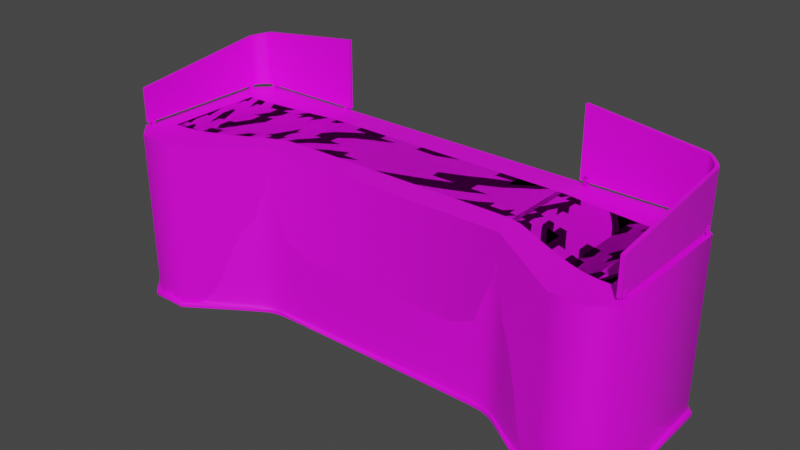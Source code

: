 # Source: desk.blend  (saved by Blender 4.0.36; exported with 4.5.12 LTS)
import bpy
from mathutils import Matrix  # noqa: F401  (used for matrix-valued properties, if any)

bpy.ops.wm.read_factory_settings(use_empty=True)
scene = bpy.context.scene
scene.name = 'Scene'

# ---- collections
col_low = bpy.data.collections.new('LOW'); scene.collection.children.link(col_low)
col_high = bpy.data.collections.new('HIGH'); scene.collection.children.link(col_high)

# ---- images (referenced by path relative to the original .blend; pixels are not part of the script)
import os
ASSET_DIR = os.environ.get("B2B_ASSET_DIR", "")  # directory of the original .blend (textures are referenced by path, not embedded)
HERE = os.path.dirname(os.path.abspath(__file__))  # packed textures are extracted next to this script under _unpacked/

def load_image(name, relpath, width, height, colorspace="sRGB"):
    """Load a texture the original file referenced (path relative to the .blend, or extracted next to this script)."""
    p = next((c for c in (os.path.join(HERE, relpath), os.path.join(ASSET_DIR, relpath)) if relpath and os.path.exists(c)), "")
    if p:
        img = bpy.data.images.load(p, check_existing=True)
        img.name = name
    else:  # same state as the original file: an image datablock whose file is absent (Cycles renders it pink)
        img = bpy.data.images.new(name, width, height)
        img.source = "FILE"
        img.filepath = "//" + (relpath or name)
    img.colorspace_settings.name = colorspace
    return img
img_untitled = load_image('Untitled', '', 1024, 1024, 'sRGB')
img_untitled_002 = load_image('Untitled.002', '', 1024, 1024, 'sRGB')
img_untitled_005 = load_image('Untitled.005', '', 1024, 1024, 'sRGB')

# ---- materials (node trees are filled in below, after node groups)
mat_material = bpy.data.materials.new('Material')
mat_material.alpha_threshold = 0.0
mat_material.use_transparent_shadow = False
mat_material.roughness = 0.5
mat_material.line_color = (0.0, 0.0, 0.0, 1.0)
mat_material_002 = bpy.data.materials.new('Material.002')
mat_material_002.alpha_threshold = 0.0
mat_material_002.use_transparent_shadow = False
mat_material_002.roughness = 0.5
mat_material_002.line_color = (0.0, 0.0, 0.0, 1.0)
mat_material_005 = bpy.data.materials.new('Material.005')
mat_material_005.alpha_threshold = 0.0
mat_material_005.use_transparent_shadow = False
mat_material_005.roughness = 0.5
mat_material_005.line_color = (0.0, 0.0, 0.0, 1.0)

# ---- material node trees
mat_material.use_nodes = True; mat_material.node_tree.nodes.clear()
_N = mat_material.node_tree.nodes; _L = mat_material.node_tree.links
n0 = _N.new('ShaderNodeOutputMaterial'); n0.name = 'Material Output'; n0.location = (300, 300)
n1 = _N.new('ShaderNodeBsdfPrincipled'); n1.name = 'Principled BSDF'; n1.location = (10, 300)
n1.distribution = 'GGX'
n1.subsurface_method = 'RANDOM_WALK_SKIN'
n1.inputs[3].default_value = 1.45
n1.inputs[27].default_value = (0.0, 0.0, 0.0, 1.0)
n1.inputs[28].default_value = 1.0
n2 = _N.new('ShaderNodeTexImage'); n2.name = 'Image Texture'; n2.location = (-303, 180)
n2.image = img_untitled
_L.new(n1.outputs[0], n0.inputs[0])
_L.new(n2.outputs[0], n1.inputs[0])
n0.is_active_output = True
mat_material_002.use_nodes = True; mat_material_002.node_tree.nodes.clear()
_N = mat_material_002.node_tree.nodes; _L = mat_material_002.node_tree.links
n0 = _N.new('ShaderNodeOutputMaterial'); n0.name = 'Material Output'; n0.location = (300, 300)
n1 = _N.new('ShaderNodeBsdfPrincipled'); n1.name = 'Principled BSDF'; n1.location = (10, 300)
n1.distribution = 'GGX'
n1.subsurface_method = 'RANDOM_WALK_SKIN'
n1.inputs[3].default_value = 1.45
n1.inputs[27].default_value = (0.0, 0.0, 0.0, 1.0)
n1.inputs[28].default_value = 1.0
n2 = _N.new('ShaderNodeTexImage'); n2.name = 'Image Texture'; n2.location = (-303, 180)
n2.image = img_untitled_002
_L.new(n1.outputs[0], n0.inputs[0])
_L.new(n2.outputs[0], n1.inputs[0])
n0.is_active_output = True
mat_material_005.use_nodes = True; mat_material_005.node_tree.nodes.clear()
_N = mat_material_005.node_tree.nodes; _L = mat_material_005.node_tree.links
n0 = _N.new('ShaderNodeOutputMaterial'); n0.name = 'Material Output'; n0.location = (300, 300)
n1 = _N.new('ShaderNodeBsdfPrincipled'); n1.name = 'Principled BSDF'; n1.location = (10, 300)
n1.distribution = 'GGX'
n1.subsurface_method = 'RANDOM_WALK_SKIN'
n1.inputs[3].default_value = 1.45
n1.inputs[27].default_value = (0.0, 0.0, 0.0, 1.0)
n1.inputs[28].default_value = 1.0
n2 = _N.new('ShaderNodeTexImage'); n2.name = 'Image Texture'; n2.location = (-303, 180)
n2.image = img_untitled_005
_L.new(n1.outputs[0], n0.inputs[0])
_L.new(n2.outputs[0], n1.inputs[0])
n0.is_active_output = True

# ---- world
world_world = bpy.data.worlds.new('World'); scene.world = world_world
world_world.use_nodes = True; world_world.node_tree.nodes.clear()
_N = world_world.node_tree.nodes; _L = world_world.node_tree.links
n0 = _N.new('ShaderNodeOutputWorld'); n0.name = 'World Output'; n0.location = (300, 300)
n1 = _N.new('ShaderNodeBackground'); n1.name = 'Background'; n1.location = (10, 300)
n1.inputs[0].default_value = (0.05088, 0.05088, 0.05088, 1.0)
_L.new(n1.outputs[0], n0.inputs[0])
n0.is_active_output = True
world_world.color = (0.05088, 0.05088, 0.05088)
world_world.use_sun_shadow = False
world_world.sun_shadow_jitter_overblur = 0.0

# ---- meshes
me_cube = bpy.data.meshes.new('Cube')
me_cube.from_pydata([(-0.75, -0.2, 0.5), (-0.75, 0.5, 0.5), (-0.75, 0.4142, 0.5), (-1.395, -0.5, 0.5), (-1.395, 0.5, 0.5), (-1.395, 0.4001, 0.5), (-0.75, -0.1247, 0.5), (-1.5, -0.4028, 0.5), (-1.395, -0.4028, 0.5), (-1.2, 0.5, 0.5), (-1.2, 0.4001, 0.5), (-1.2, -0.5, 0.5), (-1.2, -0.4028, 0.5), (-0.75, 0.5, -0.475), (-0.75, -0.2, -0.475), (-1.5, 0.4001, -0.475), (-1.395, -0.5, -0.475), (-1.395, 0.5, -0.475), (-1.5, -0.4028, -0.475), (-1.2, -0.5, -0.475), (-1.2, 0.5, -0.475), (-1.523, -0.4043, -0.5), (-1.402, 0.5192, -0.5), (-0.75, 0.5212, -0.5), (-0.7384, -0.2183, -0.5), (-0.75, 0.5212, -0.475), (-0.7384, -0.2183, -0.475), (-1.523, 0.4016, -0.5), (-1.523, 0.4016, -0.475), (-1.2, 0.5212, -0.5), (-1.41, -0.5192, -0.5), (-1.41, -0.5192, -0.475), (-1.402, 0.5192, -0.475), (-1.523, -0.4043, -0.475), (-1.191, -0.5188, -0.5), (-1.191, -0.5188, -0.475), (-1.2, 0.5212, -0.475), (-1.5, 0.4001, 0.5), (0.75, -0.2, 0.5), (0.75, 0.5, 0.5), (0.75, 0.4142, 0.5), (1.395, -0.5, 0.5), (1.395, 0.5, 0.5), (1.395, 0.4001, 0.5), (0.75, -0.1247, 0.5), (1.5, -0.4028, 0.5), (1.395, -0.4028, 0.5), (1.2, 0.5, 0.5), (1.2, 0.4001, 0.5), (1.2, -0.5, 0.5), (1.2, -0.4028, 0.5), (0.75, 0.5, -0.475), (0.75, -0.2, -0.475), (1.5, 0.4001, -0.475), (1.395, -0.5, -0.475), (1.395, 0.5, -0.475), (1.5, -0.4028, -0.475), (1.2, -0.5, -0.475), (1.2, 0.5, -0.475), (1.523, -0.4043, -0.5), (1.402, 0.5192, -0.5), (0.75, 0.5212, -0.5), (0.7384, -0.2183, -0.5), (0.75, 0.5212, -0.475), (0.7384, -0.2183, -0.475), (1.523, 0.4016, -0.5), (1.523, 0.4016, -0.475), (1.2, 0.5212, -0.5), (1.41, -0.5192, -0.5), (1.41, -0.5192, -0.475), (1.402, 0.5192, -0.475), (1.523, -0.4043, -0.475), (1.191, -0.5188, -0.5), (1.191, -0.5188, -0.475), (1.2, 0.5212, -0.475), (1.5, 0.4001, 0.5)], [], [(8, 7, 3), (36, 25, 23, 29), (4, 17, 15, 37), (6, 12, 11, 0), (37, 15, 18, 7), (20, 9, 1, 13), (27, 28, 32, 22), (14, 19, 35, 26), (4, 37, 5), (2, 10, 12, 6), (1, 9, 10, 2), (9, 4, 5, 10), (3, 16, 19, 11), (12, 8, 3, 11), (9, 20, 17, 4), (7, 8, 5, 37), (15, 28, 33, 18), (16, 18, 33, 31), (20, 13, 25, 36), (51, 63, 25, 13), (30, 31, 33, 21), (5, 8, 12, 10), (0, 11, 19, 14), (24, 26, 35, 34), (22, 32, 36, 29), (7, 18, 16, 3), (21, 33, 28, 27), (15, 17, 32, 28), (34, 35, 31, 30), (26, 64, 52, 14), (6, 44, 40, 2), (17, 20, 36, 32), (25, 63, 61, 23), (19, 16, 31, 35), (2, 40, 39, 1), (38, 0, 14, 52), (0, 38, 44, 6), (46, 41, 45), (74, 67, 61, 63), (42, 75, 53, 55), (44, 38, 49, 50), (75, 45, 56, 53), (58, 51, 39, 47), (65, 60, 70, 66), (52, 64, 73, 57), (42, 43, 75), (40, 44, 50, 48), (39, 40, 48, 47), (47, 48, 43, 42), (41, 49, 57, 54), (50, 49, 41, 46), (47, 42, 55, 58), (45, 75, 43, 46), (53, 56, 71, 66), (54, 69, 71, 56), (58, 74, 63, 51), (68, 59, 71, 69), (43, 48, 50, 46), (38, 52, 57, 49), (62, 72, 73, 64), (60, 67, 74, 70), (45, 41, 54, 56), (59, 65, 66, 71), (53, 66, 70, 55), (72, 68, 69, 73), (55, 70, 74, 58), (57, 73, 69, 54), (1, 39, 51, 13), (24, 62, 64, 26)])
me_cube.polygons.foreach_set('use_smooth', [True] * 69)
_k = set([(0, 11), (0, 38), (1, 9), (1, 39), (3, 7), (3, 11), (4, 9), (4, 37), (7, 37), (13, 20), (13, 51), (14, 19), (14, 52), (15, 17), (15, 18), (16, 18), (16, 19), (17, 20), (21, 27), (21, 30), (22, 27), (22, 29), (23, 29), (23, 61), (24, 34), (24, 62), (30, 34), (38, 49), (39, 47), (41, 45), (41, 49), (42, 47), (42, 75), (45, 75), (51, 58), (52, 57), (53, 55), (53, 56), (54, 56), (54, 57), (55, 58), (59, 65), (59, 68), (60, 65), (60, 67), (61, 67), (62, 72), (68, 72)])
me_cube.attributes.new('sharp_edge', 'BOOLEAN', 'EDGE').data.foreach_set('value', [ (min(e.vertices), max(e.vertices)) in _k for e in me_cube.edges])
_uv = me_cube.uv_layers.new(name='UVMap')
_uv.uv.foreach_set('vector', [0.3143, 0.3606, 0.3143, 0.3734, 0.3025, 0.3606, 0.007685, 0.5562, 0.007685, 0.5014, 0.01073, 0.5014, 0.01073, 0.5562, 0.0261, 0.5704, 0.1449, 0.5704, 0.1449, 0.5881, 0.0261, 0.5881, 0.3482, 0.2819, 0.3143, 0.3368, 0.3025, 0.3368, 0.3391, 0.2819, 0.0261, 0.5881, 0.1449, 0.5881, 0.1449, 0.686, 0.0261, 0.686, 0.1449, 0.5466, 0.0261, 0.5466, 0.0261, 0.4918, 0.1449, 0.4918, 0.01073, 0.6015, 0.007685, 0.6015, 0.007685, 0.5809, 0.01073, 0.5809, 0.1992, 0.2848, 0.1627, 0.3396, 0.1604, 0.3385, 0.197, 0.2834, 0.4244, 0.3606, 0.4122, 0.3734, 0.4122, 0.3606, 0.4139, 0.2819, 0.4122, 0.3368, 0.3143, 0.3368, 0.3482, 0.2819, 0.4244, 0.2819, 0.4244, 0.3368, 0.4122, 0.3368, 0.4139, 0.2819, 0.4244, 0.3368, 0.4244, 0.3606, 0.4122, 0.3606, 0.4122, 0.3368, 0.0261, 0.7034, 0.1449, 0.7034, 0.1449, 0.7272, 0.0261, 0.7272, 0.3143, 0.3368, 0.3143, 0.3606, 0.3025, 0.3606, 0.3025, 0.3368, 0.0261, 0.5466, 0.1449, 0.5466, 0.1449, 0.5704, 0.0261, 0.5704, 0.3143, 0.3734, 0.3143, 0.3606, 0.4122, 0.3606, 0.4122, 0.3734, 0.2724, 0.3762, 0.2726, 0.3791, 0.1743, 0.3791, 0.1745, 0.3762, 0.1627, 0.3634, 0.1745, 0.3762, 0.1743, 0.3791, 0.1603, 0.3652, 0.2845, 0.3396, 0.2845, 0.2848, 0.2871, 0.2848, 0.2871, 0.3396, 0.2845, 0.1019, 0.2871, 0.1019, 0.2871, 0.2848, 0.2845, 0.2848, 0.01073, 0.7194, 0.007685, 0.7194, 0.007685, 0.6997, 0.01073, 0.6997, 0.4122, 0.3606, 0.3143, 0.3606, 0.3143, 0.3368, 0.4122, 0.3368, 0.0261, 0.7931, 0.0261, 0.7272, 0.1449, 0.7272, 0.1449, 0.7931, 0.01073, 0.8123, 0.007685, 0.8123, 0.007685, 0.7461, 0.01073, 0.7461, 0.01073, 0.5809, 0.007685, 0.5809, 0.007685, 0.5562, 0.01073, 0.5562, 0.0261, 0.686, 0.1449, 0.686, 0.1449, 0.7034, 0.0261, 0.7034, 0.01073, 0.6997, 0.007685, 0.6997, 0.007685, 0.6015, 0.01073, 0.6015, 0.2724, 0.3762, 0.2845, 0.3634, 0.2869, 0.3643, 0.2726, 0.3791, 0.01073, 0.7461, 0.007685, 0.7461, 0.007685, 0.7194, 0.01073, 0.7194, 0.197, 0.2834, 0.197, 0.1034, 0.1992, 0.1019, 0.1992, 0.2848, 0.3482, 0.2819, 0.3482, 0.09911, 0.4139, 0.09911, 0.4139, 0.2819, 0.2845, 0.3634, 0.2845, 0.3396, 0.2871, 0.3396, 0.2869, 0.3643, 0.007685, 0.5014, 0.007685, 0.3186, 0.01073, 0.3186, 0.01073, 0.5014, 0.1627, 0.3396, 0.1627, 0.3634, 0.1603, 0.3652, 0.1604, 0.3385, 0.4139, 0.2819, 0.4139, 0.09911, 0.4244, 0.09911, 0.4244, 0.2819, 0.0261, 0.976, 0.0261, 0.7931, 0.1449, 0.7931, 0.1449, 0.976, 0.3391, 0.2819, 0.3391, 0.09911, 0.3482, 0.09911, 0.3482, 0.2819, 0.3143, 0.02048, 0.3025, 0.02048, 0.3143, 0.007684, 0.007685, 0.2638, 0.01073, 0.2638, 0.01073, 0.3186, 0.007685, 0.3186, 0.0261, 0.2304, 0.0261, 0.2127, 0.1449, 0.2127, 0.1449, 0.2304, 0.3482, 0.09911, 0.3391, 0.09911, 0.3025, 0.04429, 0.3143, 0.04429, 0.0261, 0.2127, 0.0261, 0.1148, 0.1449, 0.1148, 0.1449, 0.2127, 0.1449, 0.2542, 0.1449, 0.309, 0.0261, 0.309, 0.0261, 0.2542, 0.01073, 0.2185, 0.01073, 0.2391, 0.007685, 0.2391, 0.007685, 0.2185, 0.1992, 0.1019, 0.197, 0.1034, 0.1604, 0.04823, 0.1627, 0.04714, 0.4244, 0.02048, 0.4122, 0.02048, 0.4122, 0.007685, 0.4139, 0.09911, 0.3482, 0.09911, 0.3143, 0.04429, 0.4122, 0.04429, 0.4244, 0.09911, 0.4139, 0.09911, 0.4122, 0.04429, 0.4244, 0.04429, 0.4244, 0.04429, 0.4122, 0.04429, 0.4122, 0.02048, 0.4244, 0.02048, 0.0261, 0.09739, 0.0261, 0.07358, 0.1449, 0.07358, 0.1449, 0.09739, 0.3143, 0.04429, 0.3025, 0.04429, 0.3025, 0.02048, 0.3143, 0.02048, 0.0261, 0.2542, 0.0261, 0.2304, 0.1449, 0.2304, 0.1449, 0.2542, 0.3143, 0.007684, 0.4122, 0.007685, 0.4122, 0.02048, 0.3143, 0.02048, 0.2724, 0.01053, 0.1745, 0.01053, 0.1743, 0.007686, 0.2726, 0.007684, 0.1627, 0.02333, 0.1603, 0.02151, 0.1743, 0.007686, 0.1745, 0.01053, 0.2845, 0.04714, 0.2871, 0.04714, 0.2871, 0.1019, 0.2845, 0.1019, 0.01073, 0.1006, 0.01073, 0.1203, 0.007685, 0.1203, 0.007685, 0.1006, 0.4122, 0.02048, 0.4122, 0.04429, 0.3143, 0.04429, 0.3143, 0.02048, 0.0261, 0.007684, 0.1449, 0.007684, 0.1449, 0.07358, 0.0261, 0.07358, 0.01073, 0.007684, 0.01073, 0.07388, 0.007685, 0.07388, 0.007685, 0.007684, 0.01073, 0.2391, 0.01073, 0.2638, 0.007685, 0.2638, 0.007685, 0.2391, 0.0261, 0.1148, 0.0261, 0.09739, 0.1449, 0.09739, 0.1449, 0.1148, 0.01073, 0.1203, 0.01073, 0.2185, 0.007685, 0.2185, 0.007685, 0.1203, 0.2724, 0.01053, 0.2726, 0.007684, 0.2869, 0.02248, 0.2845, 0.02333, 0.01073, 0.07388, 0.01073, 0.1006, 0.007685, 0.1006, 0.007685, 0.07388, 0.2845, 0.02333, 0.2869, 0.02248, 0.2871, 0.04714, 0.2845, 0.04714, 0.1627, 0.04714, 0.1604, 0.04823, 0.1603, 0.02151, 0.1627, 0.02333, 0.0261, 0.4918, 0.0261, 0.309, 0.1449, 0.309, 0.1449, 0.4918, 0.01073, 0.8123, 0.01073, 0.9923, 0.007684, 0.9923, 0.007685, 0.8123])
me_cube.materials.append(mat_material)
me_cube.use_mirror_vertex_groups = False
me_cube.update()
me_cube_002 = bpy.data.meshes.new('Cube.002')
me_cube_002.from_pydata([(0.02303, -0.4, -0.15), (0.02303, -0.4, 0.05), (0.02297, 0.401, -0.15), (0.02297, 0.401, 0.15), (0.003028, -0.4, -0.15), (0.003028, -0.4, 0.05), (0.005559, 0.3912, -0.15), (0.005559, 0.3912, 0.15), (-0.06594, 0.4922, 0.17), (-0.06594, 0.4922, -0.15), (-0.06645, 0.4722, -0.15), (-0.06645, 0.4722, 0.17), (-0.7051, 0.4949, 0.25), (-0.7051, 0.4949, -0.15), (-0.7056, 0.4749, -0.15), (-0.7056, 0.4749, 0.25), (-0.04125, 0.4578, -0.15), (-0.04125, 0.4578, 0.163), (-0.03482, 0.4743, -0.15), (-0.03482, 0.4743, 0.163), (-0.008843, 0.4234, 0.154), (0.005188, 0.4352, 0.154), (-0.008843, 0.4234, -0.15), (0.005188, 0.4352, -0.15)], [], [(0, 2, 3, 1), (17, 11, 10, 16), (6, 4, 5, 7), (4, 0, 1, 5), (2, 0, 4, 6), (7, 5, 1, 3), (18, 16, 10, 9), (17, 19, 8, 11), (8, 12, 15, 11), (13, 14, 15, 12), (9, 13, 12, 8), (11, 15, 14, 10), (10, 14, 13, 9), (19, 18, 9, 8), (21, 23, 18, 19), (20, 21, 19, 17), (23, 22, 16, 18), (20, 17, 16, 22), (7, 20, 22, 6), (2, 6, 22, 23), (7, 3, 21, 20), (3, 2, 23, 21)])
me_cube_002.polygons.foreach_set('use_smooth', [True] * 22)
_k = set([(0, 1), (0, 2), (0, 4), (1, 3), (1, 5), (2, 23), (3, 21), (4, 5), (4, 6), (5, 7), (6, 22), (7, 20), (8, 12), (8, 19), (9, 13), (9, 18), (10, 14), (10, 16), (11, 15), (11, 17), (12, 13), (12, 15), (13, 14), (14, 15), (16, 22), (17, 20), (18, 23), (19, 21)])
me_cube_002.attributes.new('sharp_edge', 'BOOLEAN', 'EDGE').data.foreach_set('value', [ (min(e.vertices), max(e.vertices)) in _k for e in me_cube_002.edges])
_uv = me_cube_002.uv_layers.new(name='UVMap')
_uv.uv.foreach_set('vector', [0.4398, 0.1523, 0.4398, 0.07855, 0.4674, 0.07855, 0.4582, 0.1523, 0.4686, 0.4081, 0.4692, 0.4108, 0.4398, 0.4108, 0.4398, 0.4081, 0.4398, 0.4005, 0.4398, 0.3277, 0.4582, 0.3277, 0.4674, 0.4005, 0.492, 0.2694, 0.4938, 0.2694, 0.4938, 0.2879, 0.492, 0.2879, 0.161, 0.4517, 0.2074, 0.3944, 0.2089, 0.3956, 0.1628, 0.4521, 0.3484, 0.4472, 0.3025, 0.3899, 0.3039, 0.3887, 0.3502, 0.4469, 0.1609, 0.4603, 0.1623, 0.4595, 0.1633, 0.462, 0.1621, 0.4634, 0.3489, 0.4548, 0.3503, 0.4556, 0.3491, 0.4587, 0.3479, 0.4573, 0.3491, 0.4587, 0.3037, 0.4969, 0.3025, 0.4955, 0.3479, 0.4573, 0.492, 0.165, 0.4938, 0.165, 0.4938, 0.2019, 0.492, 0.2019, 0.4398, 0.06654, 0.4398, 0.007685, 0.4766, 0.007684, 0.4692, 0.06654, 0.4692, 0.4108, 0.4766, 0.4697, 0.4398, 0.4697, 0.4398, 0.4108, 0.1633, 0.462, 0.2089, 0.4993, 0.2077, 0.5007, 0.1621, 0.4634, 0.4686, 0.06985, 0.4398, 0.06985, 0.4398, 0.06654, 0.4692, 0.06654, 0.4678, 0.07499, 0.4398, 0.07499, 0.4398, 0.06985, 0.4686, 0.06985, 0.3492, 0.4504, 0.3509, 0.4504, 0.3503, 0.4556, 0.3489, 0.4548, 0.1603, 0.4552, 0.162, 0.4552, 0.1623, 0.4595, 0.1609, 0.4603, 0.4678, 0.4038, 0.4686, 0.4081, 0.4398, 0.4081, 0.4398, 0.4038, 0.4674, 0.4005, 0.4678, 0.4038, 0.4398, 0.4038, 0.4398, 0.4005, 0.161, 0.4517, 0.1628, 0.4521, 0.162, 0.4552, 0.1603, 0.4552, 0.3484, 0.4472, 0.3502, 0.4469, 0.3509, 0.4504, 0.3492, 0.4504, 0.4674, 0.07855, 0.4398, 0.07855, 0.4398, 0.07499, 0.4678, 0.07499])
me_cube_002.materials.append(mat_material)
me_cube_002.update()
me_cube_003 = bpy.data.meshes.new('Cube.003')
me_cube_003.from_pydata([(-0.0025, -0.01, -0.025), (-0.0025, -0.01, 0.025), (-0.0025, 0.01, -0.025), (-0.0025, 0.01, 0.025), (0.0025, -0.01, -0.025), (0.0025, -0.01, 0.025), (0.0025, 0.01, -0.025), (0.0025, 0.01, 0.025)], [], [(0, 1, 3, 2), (2, 3, 7, 6), (6, 7, 5, 4), (4, 5, 1, 0), (2, 6, 4, 0), (7, 3, 1, 5)])
me_cube_003.polygons.foreach_set('use_smooth', [True] * 6)
_k = set([(0, 1), (0, 2), (0, 4), (1, 3), (1, 5), (2, 3), (2, 6), (3, 7), (4, 5), (4, 6), (5, 7), (6, 7)])
me_cube_003.attributes.new('sharp_edge', 'BOOLEAN', 'EDGE').data.foreach_set('value', [ (min(e.vertices), max(e.vertices)) in _k for e in me_cube_003.edges])
_uv = me_cube_003.uv_layers.new(name='UVMap')
_uv.uv.foreach_set('vector', [0.5097, 0.2811, 0.5097, 0.2756, 0.5119, 0.2756, 0.5119, 0.2811, 0.5119, 0.2811, 0.5119, 0.2756, 0.5125, 0.2756, 0.5125, 0.2811, 0.5119, 0.2817, 0.5119, 0.2872, 0.5097, 0.2872, 0.5097, 0.2817, 0.5092, 0.2811, 0.5092, 0.2756, 0.5097, 0.2756, 0.5097, 0.2811, 0.5119, 0.2811, 0.5119, 0.2817, 0.5097, 0.2817, 0.5097, 0.2811, 0.5119, 0.2751, 0.5119, 0.2756, 0.5097, 0.2756, 0.5097, 0.2751])
me_cube_003.materials.append(mat_material)
me_cube_003.update()
me_cube_004 = bpy.data.meshes.new('Cube.004')
me_cube_004.from_pydata([(-0.0025, -0.01, -0.025), (-0.0025, -0.01, 0.025), (-0.0025, 0.01, -0.025), (-0.0025, 0.01, 0.025), (0.0025, -0.01, -0.025), (0.0025, -0.01, 0.025), (0.0025, 0.01, -0.025), (0.0025, 0.01, 0.025)], [], [(0, 1, 3, 2), (2, 3, 7, 6), (6, 7, 5, 4), (4, 5, 1, 0), (2, 6, 4, 0), (7, 3, 1, 5)])
me_cube_004.polygons.foreach_set('use_smooth', [True] * 6)
_k = set([(0, 1), (0, 2), (0, 4), (1, 3), (1, 5), (2, 3), (2, 6), (3, 7), (4, 5), (4, 6), (5, 7), (6, 7)])
me_cube_004.attributes.new('sharp_edge', 'BOOLEAN', 'EDGE').data.foreach_set('value', [ (min(e.vertices), max(e.vertices)) in _k for e in me_cube_004.edges])
_uv = me_cube_004.uv_layers.new(name='UVMap')
_uv.uv.foreach_set('vector', [0.5097, 0.3093, 0.5097, 0.3038, 0.5119, 0.3038, 0.5119, 0.3093, 0.5119, 0.3093, 0.5119, 0.3038, 0.5125, 0.3038, 0.5125, 0.3093, 0.5119, 0.3099, 0.5119, 0.3154, 0.5097, 0.3154, 0.5097, 0.3099, 0.5092, 0.3093, 0.5092, 0.3038, 0.5097, 0.3038, 0.5097, 0.3093, 0.5119, 0.3093, 0.5119, 0.3099, 0.5097, 0.3099, 0.5097, 0.3093, 0.5119, 0.3032, 0.5119, 0.3038, 0.5097, 0.3038, 0.5097, 0.3032])
me_cube_004.materials.append(mat_material)
me_cube_004.update()
me_cube_005 = bpy.data.meshes.new('Cube.005')
me_cube_005.from_pydata([(-0.0025, -0.02433, -0.025), (-0.0025, -0.02433, 0.025), (-0.0025, -0.004327, -0.025), (-0.0025, -0.004327, 0.025), (0.0025, -0.02433, -0.025), (0.0025, -0.02433, 0.025), (0.0025, -0.004327, -0.025), (0.0025, -0.004327, 0.025)], [], [(0, 1, 3, 2), (2, 3, 7, 6), (6, 7, 5, 4), (4, 5, 1, 0), (2, 6, 4, 0), (7, 3, 1, 5)])
me_cube_005.polygons.foreach_set('use_smooth', [True] * 6)
_k = set([(0, 1), (0, 2), (0, 4), (1, 3), (1, 5), (2, 3), (2, 6), (3, 7), (4, 5), (4, 6), (5, 7), (6, 7)])
me_cube_005.attributes.new('sharp_edge', 'BOOLEAN', 'EDGE').data.foreach_set('value', [ (min(e.vertices), max(e.vertices)) in _k for e in me_cube_005.edges])
_uv = me_cube_005.uv_layers.new(name='UVMap')
_uv.uv.foreach_set('vector', [0.4926, 0.3432, 0.4926, 0.337, 0.4951, 0.337, 0.4951, 0.3432, 0.4957, 0.3438, 0.4957, 0.35, 0.4951, 0.35, 0.4951, 0.3438, 0.4951, 0.3438, 0.4951, 0.35, 0.4926, 0.35, 0.4926, 0.3438, 0.4926, 0.3438, 0.4926, 0.35, 0.492, 0.35, 0.492, 0.3438, 0.4951, 0.3432, 0.4951, 0.3438, 0.4926, 0.3438, 0.4926, 0.3432, 0.4951, 0.35, 0.4951, 0.3506, 0.4926, 0.3506, 0.4926, 0.35])
me_cube_005.materials.append(mat_material)
me_cube_005.update()
me_cube_006 = bpy.data.meshes.new('Cube.006')
me_cube_006.from_pydata([(-0.0025, -0.02433, -0.025), (-0.0025, -0.02433, 0.025), (-0.0025, -0.004327, -0.025), (-0.0025, -0.004327, 0.025), (0.0025, -0.02433, -0.025), (0.0025, -0.02433, 0.025), (0.0025, -0.004327, -0.025), (0.0025, -0.004327, 0.025)], [], [(0, 1, 3, 2), (2, 3, 7, 6), (6, 7, 5, 4), (4, 5, 1, 0), (2, 6, 4, 0), (7, 3, 1, 5)])
me_cube_006.polygons.foreach_set('use_smooth', [True] * 6)
_k = set([(0, 1), (0, 2), (0, 4), (1, 3), (1, 5), (2, 3), (2, 6), (3, 7), (4, 5), (4, 6), (5, 7), (6, 7)])
me_cube_006.attributes.new('sharp_edge', 'BOOLEAN', 'EDGE').data.foreach_set('value', [ (min(e.vertices), max(e.vertices)) in _k for e in me_cube_006.edges])
_uv = me_cube_006.uv_layers.new(name='UVMap')
_uv.uv.foreach_set('vector', [0.4926, 0.3722, 0.4926, 0.366, 0.4951, 0.366, 0.4951, 0.3722, 0.4957, 0.3728, 0.4957, 0.379, 0.4951, 0.379, 0.4951, 0.3728, 0.4951, 0.3728, 0.4951, 0.379, 0.4926, 0.379, 0.4926, 0.3728, 0.4926, 0.3728, 0.4926, 0.379, 0.492, 0.379, 0.492, 0.3728, 0.4951, 0.3722, 0.4951, 0.3728, 0.4926, 0.3728, 0.4926, 0.3722, 0.4951, 0.379, 0.4951, 0.3796, 0.4926, 0.3796, 0.4926, 0.379])
me_cube_006.materials.append(mat_material)
me_cube_006.update()
me_cube_007 = bpy.data.meshes.new('Cube.007')
me_cube_007.from_pydata([(-0.0025, -0.02433, -0.025), (-0.0025, -0.02433, 0.025), (-0.0025, -0.004327, -0.025), (-0.0025, -0.004327, 0.025), (0.0025, -0.02433, -0.025), (0.0025, -0.02433, 0.025), (0.0025, -0.004327, -0.025), (0.0025, -0.004327, 0.025)], [], [(0, 1, 3, 2), (2, 3, 7, 6), (6, 7, 5, 4), (4, 5, 1, 0), (2, 6, 4, 0), (7, 3, 1, 5)])
me_cube_007.polygons.foreach_set('use_smooth', [True] * 6)
_k = set([(0, 1), (0, 2), (0, 4), (1, 3), (1, 5), (2, 3), (2, 6), (3, 7), (4, 5), (4, 6), (5, 7), (6, 7)])
me_cube_007.attributes.new('sharp_edge', 'BOOLEAN', 'EDGE').data.foreach_set('value', [ (min(e.vertices), max(e.vertices)) in _k for e in me_cube_007.edges])
_uv = me_cube_007.uv_layers.new(name='UVMap')
_uv.uv.foreach_set('vector', [0.4926, 0.4012, 0.4926, 0.395, 0.4951, 0.395, 0.4951, 0.4012, 0.4957, 0.4018, 0.4957, 0.408, 0.4951, 0.408, 0.4951, 0.4018, 0.4951, 0.4018, 0.4951, 0.408, 0.4926, 0.408, 0.4926, 0.4018, 0.4926, 0.4018, 0.4926, 0.408, 0.492, 0.408, 0.492, 0.4018, 0.4951, 0.4012, 0.4951, 0.4018, 0.4926, 0.4018, 0.4926, 0.4012, 0.4951, 0.408, 0.4951, 0.4086, 0.4926, 0.4086, 0.4926, 0.408])
me_cube_007.materials.append(mat_material)
me_cube_007.update()
me_cube_009 = bpy.data.meshes.new('Cube.009')
me_cube_009.from_pydata([(-0.0025, -0.02433, -0.025), (-0.0025, -0.02433, 0.025), (-0.0025, -0.004327, -0.025), (-0.0025, -0.004327, 0.025), (0.0025, -0.02433, -0.025), (0.0025, -0.02433, 0.025), (0.0025, -0.004327, -0.025), (0.0025, -0.004327, 0.025)], [], [(0, 1, 3, 2), (2, 3, 7, 6), (6, 7, 5, 4), (4, 5, 1, 0), (2, 6, 4, 0), (7, 3, 1, 5)])
me_cube_009.polygons.foreach_set('use_smooth', [True] * 6)
_k = set([(0, 1), (0, 2), (0, 4), (1, 3), (1, 5), (2, 3), (2, 6), (3, 7), (4, 5), (4, 6), (5, 7), (6, 7)])
me_cube_009.attributes.new('sharp_edge', 'BOOLEAN', 'EDGE').data.foreach_set('value', [ (min(e.vertices), max(e.vertices)) in _k for e in me_cube_009.edges])
_uv = me_cube_009.uv_layers.new(name='UVMap')
_uv.uv.foreach_set('vector', [0.4926, 0.4302, 0.4926, 0.424, 0.4951, 0.424, 0.4951, 0.4302, 0.4957, 0.4308, 0.4957, 0.437, 0.4951, 0.437, 0.4951, 0.4308, 0.4951, 0.4308, 0.4951, 0.437, 0.4926, 0.437, 0.4926, 0.4308, 0.4926, 0.4308, 0.4926, 0.437, 0.492, 0.437, 0.492, 0.4308, 0.4951, 0.4302, 0.4951, 0.4308, 0.4926, 0.4308, 0.4926, 0.4302, 0.4951, 0.437, 0.4951, 0.4376, 0.4926, 0.4376, 0.4926, 0.437])
me_cube_009.materials.append(mat_material)
me_cube_009.update()
me_cube_010 = bpy.data.meshes.new('Cube.010')
me_cube_010.from_pydata([(-0.0025, -0.01, -0.025), (-0.0025, -0.01, 0.025), (-0.0025, 0.01, -0.025), (-0.0025, 0.01, 0.025), (0.0025, -0.01, -0.025), (0.0025, -0.01, 0.025), (0.0025, 0.01, -0.025), (0.0025, 0.01, 0.025)], [], [(0, 1, 3, 2), (2, 3, 7, 6), (6, 7, 5, 4), (4, 5, 1, 0), (2, 6, 4, 0), (7, 3, 1, 5)])
me_cube_010.polygons.foreach_set('use_smooth', [True] * 6)
_k = set([(0, 1), (0, 2), (0, 4), (1, 3), (1, 5), (2, 3), (2, 6), (3, 7), (4, 5), (4, 6), (5, 7), (6, 7)])
me_cube_010.attributes.new('sharp_edge', 'BOOLEAN', 'EDGE').data.foreach_set('value', [ (min(e.vertices), max(e.vertices)) in _k for e in me_cube_010.edges])
_uv = me_cube_010.uv_layers.new(name='UVMap')
_uv.uv.foreach_set('vector', [0.5116, 0.3431, 0.5116, 0.3376, 0.5138, 0.3376, 0.5138, 0.3431, 0.5138, 0.3431, 0.5138, 0.3376, 0.5144, 0.3376, 0.5144, 0.3431, 0.5138, 0.3436, 0.5138, 0.3492, 0.5116, 0.3492, 0.5116, 0.3436, 0.511, 0.3431, 0.511, 0.3376, 0.5116, 0.3376, 0.5116, 0.3431, 0.5138, 0.3431, 0.5138, 0.3436, 0.5116, 0.3436, 0.5116, 0.3431, 0.5138, 0.337, 0.5138, 0.3376, 0.5116, 0.3376, 0.5116, 0.337])
me_cube_010.materials.append(mat_material)
me_cube_010.update()
me_cube_011 = bpy.data.meshes.new('Cube.011')
me_cube_011.from_pydata([(-0.0025, -0.01, -0.025), (-0.0025, -0.01, 0.025), (-0.0025, 0.01, -0.025), (-0.0025, 0.01, 0.025), (0.0025, -0.01, -0.025), (0.0025, -0.01, 0.025), (0.0025, 0.01, -0.025), (0.0025, 0.01, 0.025)], [], [(0, 1, 3, 2), (2, 3, 7, 6), (6, 7, 5, 4), (4, 5, 1, 0), (2, 6, 4, 0), (7, 3, 1, 5)])
me_cube_011.polygons.foreach_set('use_smooth', [True] * 6)
_k = set([(0, 1), (0, 2), (0, 4), (1, 3), (1, 5), (2, 3), (2, 6), (3, 7), (4, 5), (4, 6), (5, 7), (6, 7)])
me_cube_011.attributes.new('sharp_edge', 'BOOLEAN', 'EDGE').data.foreach_set('value', [ (min(e.vertices), max(e.vertices)) in _k for e in me_cube_011.edges])
_uv = me_cube_011.uv_layers.new(name='UVMap')
_uv.uv.foreach_set('vector', [0.5116, 0.3721, 0.5116, 0.3666, 0.5138, 0.3666, 0.5138, 0.3721, 0.5138, 0.3721, 0.5138, 0.3666, 0.5144, 0.3666, 0.5144, 0.3721, 0.5138, 0.3726, 0.5138, 0.3781, 0.5116, 0.3781, 0.5116, 0.3726, 0.511, 0.3721, 0.511, 0.3666, 0.5116, 0.3666, 0.5116, 0.3721, 0.5138, 0.3721, 0.5138, 0.3726, 0.5116, 0.3726, 0.5116, 0.3721, 0.5138, 0.366, 0.5138, 0.3666, 0.5116, 0.3666, 0.5116, 0.366])
me_cube_011.materials.append(mat_material)
me_cube_011.update()
me_cube_012 = bpy.data.meshes.new('Cube.012')
me_cube_012.from_pydata([(0.0025, -0.01, -0.025), (0.0025, -0.01, 0.025), (0.0025, 0.01, -0.025), (0.0025, 0.01, 0.025), (-0.0025, -0.01, -0.025), (-0.0025, -0.01, 0.025), (-0.0025, 0.01, -0.025), (-0.0025, 0.01, 0.025)], [], [(0, 2, 3, 1), (2, 6, 7, 3), (6, 4, 5, 7), (4, 0, 1, 5), (2, 0, 4, 6), (7, 5, 1, 3)])
me_cube_012.polygons.foreach_set('use_smooth', [True] * 6)
_k = set([(0, 1), (0, 2), (0, 4), (1, 3), (1, 5), (2, 3), (2, 6), (3, 7), (4, 5), (4, 6), (5, 7), (6, 7)])
me_cube_012.attributes.new('sharp_edge', 'BOOLEAN', 'EDGE').data.foreach_set('value', [ (min(e.vertices), max(e.vertices)) in _k for e in me_cube_012.edges])
_uv = me_cube_012.uv_layers.new(name='UVMap')
_uv.uv.foreach_set('vector', [0.5119, 0.1986, 0.5097, 0.1986, 0.5097, 0.1931, 0.5119, 0.1931, 0.5097, 0.1986, 0.5092, 0.1986, 0.5092, 0.1931, 0.5097, 0.1931, 0.5097, 0.1992, 0.5119, 0.1992, 0.5119, 0.2047, 0.5097, 0.2047, 0.5125, 0.1986, 0.5119, 0.1986, 0.5119, 0.1931, 0.5125, 0.1931, 0.5097, 0.1986, 0.5119, 0.1986, 0.5119, 0.1992, 0.5097, 0.1992, 0.5097, 0.1925, 0.5119, 0.1925, 0.5119, 0.1931, 0.5097, 0.1931])
me_cube_012.materials.append(mat_material)
me_cube_012.update()
me_cube_013 = bpy.data.meshes.new('Cube.013')
me_cube_013.from_pydata([(0.0025, -0.01, -0.025), (0.0025, -0.01, 0.025), (0.0025, 0.01, -0.025), (0.0025, 0.01, 0.025), (-0.0025, -0.01, -0.025), (-0.0025, -0.01, 0.025), (-0.0025, 0.01, -0.025), (-0.0025, 0.01, 0.025)], [], [(0, 2, 3, 1), (2, 6, 7, 3), (6, 4, 5, 7), (4, 0, 1, 5), (2, 0, 4, 6), (7, 5, 1, 3)])
me_cube_013.polygons.foreach_set('use_smooth', [True] * 6)
_k = set([(0, 1), (0, 2), (0, 4), (1, 3), (1, 5), (2, 3), (2, 6), (3, 7), (4, 5), (4, 6), (5, 7), (6, 7)])
me_cube_013.attributes.new('sharp_edge', 'BOOLEAN', 'EDGE').data.foreach_set('value', [ (min(e.vertices), max(e.vertices)) in _k for e in me_cube_013.edges])
_uv = me_cube_013.uv_layers.new(name='UVMap')
_uv.uv.foreach_set('vector', [0.5119, 0.2261, 0.5097, 0.2261, 0.5097, 0.2206, 0.5119, 0.2206, 0.5097, 0.2261, 0.5092, 0.2261, 0.5092, 0.2206, 0.5097, 0.2206, 0.5097, 0.2267, 0.5119, 0.2267, 0.5119, 0.2322, 0.5097, 0.2322, 0.5125, 0.2261, 0.5119, 0.2261, 0.5119, 0.2206, 0.5125, 0.2206, 0.5097, 0.2261, 0.5119, 0.2261, 0.5119, 0.2267, 0.5097, 0.2267, 0.5097, 0.2201, 0.5119, 0.2201, 0.5119, 0.2206, 0.5097, 0.2206])
me_cube_013.materials.append(mat_material)
me_cube_013.update()
me_cube_014 = bpy.data.meshes.new('Cube.014')
me_cube_014.from_pydata([(0.0025, -0.02433, -0.025), (0.0025, -0.02433, 0.025), (0.0025, -0.004327, -0.025), (0.0025, -0.004327, 0.025), (-0.0025, -0.02433, -0.025), (-0.0025, -0.02433, 0.025), (-0.0025, -0.004327, -0.025), (-0.0025, -0.004327, 0.025)], [], [(0, 2, 3, 1), (2, 6, 7, 3), (6, 4, 5, 7), (4, 0, 1, 5), (2, 0, 4, 6), (7, 5, 1, 3)])
me_cube_014.polygons.foreach_set('use_smooth', [True] * 6)
_k = set([(0, 1), (0, 2), (0, 4), (1, 3), (1, 5), (2, 3), (2, 6), (3, 7), (4, 5), (4, 6), (5, 7), (6, 7)])
me_cube_014.attributes.new('sharp_edge', 'BOOLEAN', 'EDGE').data.foreach_set('value', [ (min(e.vertices), max(e.vertices)) in _k for e in me_cube_014.edges])
_uv = me_cube_014.uv_layers.new(name='UVMap')
_uv.uv.foreach_set('vector', [0.4951, 0.4592, 0.4926, 0.4592, 0.4926, 0.453, 0.4951, 0.453, 0.492, 0.4598, 0.4926, 0.4598, 0.4926, 0.466, 0.492, 0.466, 0.4926, 0.4598, 0.4951, 0.4598, 0.4951, 0.466, 0.4926, 0.466, 0.4951, 0.4598, 0.4957, 0.4598, 0.4957, 0.466, 0.4951, 0.466, 0.4926, 0.4592, 0.4951, 0.4592, 0.4951, 0.4598, 0.4926, 0.4598, 0.4926, 0.466, 0.4951, 0.466, 0.4951, 0.4666, 0.4926, 0.4666])
me_cube_014.materials.append(mat_material)
me_cube_014.update()
me_cube_015 = bpy.data.meshes.new('Cube.015')
me_cube_015.from_pydata([(0.0025, -0.02433, -0.025), (0.0025, -0.02433, 0.025), (0.0025, -0.004327, -0.025), (0.0025, -0.004327, 0.025), (-0.0025, -0.02433, -0.025), (-0.0025, -0.02433, 0.025), (-0.0025, -0.004327, -0.025), (-0.0025, -0.004327, 0.025)], [], [(0, 2, 3, 1), (2, 6, 7, 3), (6, 4, 5, 7), (4, 0, 1, 5), (2, 0, 4, 6), (7, 5, 1, 3)])
me_cube_015.polygons.foreach_set('use_smooth', [True] * 6)
_k = set([(0, 1), (0, 2), (0, 4), (1, 3), (1, 5), (2, 3), (2, 6), (3, 7), (4, 5), (4, 6), (5, 7), (6, 7)])
me_cube_015.attributes.new('sharp_edge', 'BOOLEAN', 'EDGE').data.foreach_set('value', [ (min(e.vertices), max(e.vertices)) in _k for e in me_cube_015.edges])
_uv = me_cube_015.uv_layers.new(name='UVMap')
_uv.uv.foreach_set('vector', [0.4951, 0.4882, 0.4926, 0.4882, 0.4926, 0.482, 0.4951, 0.482, 0.492, 0.4888, 0.4926, 0.4888, 0.4926, 0.495, 0.492, 0.495, 0.4926, 0.4888, 0.4951, 0.4888, 0.4951, 0.495, 0.4926, 0.495, 0.4951, 0.4888, 0.4957, 0.4888, 0.4957, 0.495, 0.4951, 0.495, 0.4926, 0.4882, 0.4951, 0.4882, 0.4951, 0.4888, 0.4926, 0.4888, 0.4926, 0.495, 0.4951, 0.495, 0.4951, 0.4956, 0.4926, 0.4956])
me_cube_015.materials.append(mat_material)
me_cube_015.update()
me_cube_016 = bpy.data.meshes.new('Cube.016')
me_cube_016.from_pydata([(0.0025, -0.02433, -0.025), (0.0025, -0.02433, 0.025), (0.0025, -0.004327, -0.025), (0.0025, -0.004327, 0.025), (-0.0025, -0.02433, -0.025), (-0.0025, -0.02433, 0.025), (-0.0025, -0.004327, -0.025), (-0.0025, -0.004327, 0.025)], [], [(0, 2, 3, 1), (2, 6, 7, 3), (6, 4, 5, 7), (4, 0, 1, 5), (2, 0, 4, 6), (7, 5, 1, 3)])
me_cube_016.polygons.foreach_set('use_smooth', [True] * 6)
_k = set([(0, 1), (0, 2), (0, 4), (1, 3), (1, 5), (2, 3), (2, 6), (3, 7), (4, 5), (4, 6), (5, 7), (6, 7)])
me_cube_016.attributes.new('sharp_edge', 'BOOLEAN', 'EDGE').data.foreach_set('value', [ (min(e.vertices), max(e.vertices)) in _k for e in me_cube_016.edges])
_uv = me_cube_016.uv_layers.new(name='UVMap')
_uv.uv.foreach_set('vector', [0.4429, 0.4912, 0.4404, 0.4912, 0.4404, 0.485, 0.4429, 0.485, 0.4398, 0.4918, 0.4404, 0.4918, 0.4404, 0.498, 0.4398, 0.498, 0.4404, 0.4918, 0.4429, 0.4918, 0.4429, 0.498, 0.4404, 0.498, 0.4429, 0.4918, 0.4435, 0.4918, 0.4435, 0.498, 0.4429, 0.498, 0.4404, 0.4912, 0.4429, 0.4912, 0.4429, 0.4918, 0.4404, 0.4918, 0.4404, 0.498, 0.4429, 0.498, 0.4429, 0.4986, 0.4404, 0.4986])
me_cube_016.materials.append(mat_material)
me_cube_016.update()
me_cube_017 = bpy.data.meshes.new('Cube.017')
me_cube_017.from_pydata([(0.0025, -0.02433, -0.025), (0.0025, -0.02433, 0.025), (0.0025, -0.004327, -0.025), (0.0025, -0.004327, 0.025), (-0.0025, -0.02433, -0.025), (-0.0025, -0.02433, 0.025), (-0.0025, -0.004327, -0.025), (-0.0025, -0.004327, 0.025)], [], [(0, 2, 3, 1), (2, 6, 7, 3), (6, 4, 5, 7), (4, 0, 1, 5), (2, 0, 4, 6), (7, 5, 1, 3)])
me_cube_017.polygons.foreach_set('use_smooth', [True] * 6)
_k = set([(0, 1), (0, 2), (0, 4), (1, 3), (1, 5), (2, 3), (2, 6), (3, 7), (4, 5), (4, 6), (5, 7), (6, 7)])
me_cube_017.attributes.new('sharp_edge', 'BOOLEAN', 'EDGE').data.foreach_set('value', [ (min(e.vertices), max(e.vertices)) in _k for e in me_cube_017.edges])
_uv = me_cube_017.uv_layers.new(name='UVMap')
_uv.uv.foreach_set('vector', [0.4619, 0.4912, 0.4595, 0.4912, 0.4595, 0.485, 0.4619, 0.485, 0.4588, 0.4918, 0.4595, 0.4918, 0.4595, 0.498, 0.4588, 0.498, 0.4595, 0.4918, 0.4619, 0.4918, 0.4619, 0.498, 0.4595, 0.498, 0.4619, 0.4918, 0.4626, 0.4918, 0.4626, 0.498, 0.4619, 0.498, 0.4595, 0.4912, 0.4619, 0.4912, 0.4619, 0.4918, 0.4595, 0.4918, 0.4595, 0.498, 0.4619, 0.498, 0.4619, 0.4986, 0.4595, 0.4986])
me_cube_017.materials.append(mat_material)
me_cube_017.update()
me_cube_018 = bpy.data.meshes.new('Cube.018')
me_cube_018.from_pydata([(0.0025, -0.01, -0.025), (0.0025, -0.01, 0.025), (0.0025, 0.01, -0.025), (0.0025, 0.01, 0.025), (-0.0025, -0.01, -0.025), (-0.0025, -0.01, 0.025), (-0.0025, 0.01, -0.025), (-0.0025, 0.01, 0.025)], [], [(0, 2, 3, 1), (2, 6, 7, 3), (6, 4, 5, 7), (4, 0, 1, 5), (2, 0, 4, 6), (7, 5, 1, 3)])
me_cube_018.polygons.foreach_set('use_smooth', [True] * 6)
_k = set([(0, 1), (0, 2), (0, 4), (1, 3), (1, 5), (2, 3), (2, 6), (3, 7), (4, 5), (4, 6), (5, 7), (6, 7)])
me_cube_018.attributes.new('sharp_edge', 'BOOLEAN', 'EDGE').data.foreach_set('value', [ (min(e.vertices), max(e.vertices)) in _k for e in me_cube_018.edges])
_uv = me_cube_018.uv_layers.new(name='UVMap')
_uv.uv.foreach_set('vector', [0.5119, 0.2536, 0.5097, 0.2536, 0.5097, 0.2481, 0.5119, 0.2481, 0.5097, 0.2536, 0.5092, 0.2536, 0.5092, 0.2481, 0.5097, 0.2481, 0.5097, 0.2542, 0.5119, 0.2542, 0.5119, 0.2597, 0.5097, 0.2597, 0.5125, 0.2536, 0.5119, 0.2536, 0.5119, 0.2481, 0.5125, 0.2481, 0.5097, 0.2536, 0.5119, 0.2536, 0.5119, 0.2542, 0.5097, 0.2542, 0.5097, 0.2476, 0.5119, 0.2476, 0.5119, 0.2481, 0.5097, 0.2481])
me_cube_018.materials.append(mat_material)
me_cube_018.update()
me_cube_019 = bpy.data.meshes.new('Cube.019')
me_cube_019.from_pydata([(0.0025, -0.01, -0.025), (0.0025, -0.01, 0.025), (0.0025, 0.01, -0.025), (0.0025, 0.01, 0.025), (-0.0025, -0.01, -0.025), (-0.0025, -0.01, 0.025), (-0.0025, 0.01, -0.025), (-0.0025, 0.01, 0.025)], [], [(0, 2, 3, 1), (2, 6, 7, 3), (6, 4, 5, 7), (4, 0, 1, 5), (2, 0, 4, 6), (7, 5, 1, 3)])
me_cube_019.polygons.foreach_set('use_smooth', [True] * 6)
_k = set([(0, 1), (0, 2), (0, 4), (1, 3), (1, 5), (2, 3), (2, 6), (3, 7), (4, 5), (4, 6), (5, 7), (6, 7)])
me_cube_019.attributes.new('sharp_edge', 'BOOLEAN', 'EDGE').data.foreach_set('value', [ (min(e.vertices), max(e.vertices)) in _k for e in me_cube_019.edges])
_uv = me_cube_019.uv_layers.new(name='UVMap')
_uv.uv.foreach_set('vector', [0.5119, 0.1711, 0.5097, 0.1711, 0.5097, 0.1656, 0.5119, 0.1656, 0.5097, 0.1711, 0.5092, 0.1711, 0.5092, 0.1656, 0.5097, 0.1656, 0.5097, 0.1717, 0.5119, 0.1717, 0.5119, 0.1772, 0.5097, 0.1772, 0.5125, 0.1711, 0.5119, 0.1711, 0.5119, 0.1656, 0.5125, 0.1656, 0.5097, 0.1711, 0.5119, 0.1711, 0.5119, 0.1717, 0.5097, 0.1717, 0.5097, 0.165, 0.5119, 0.165, 0.5119, 0.1656, 0.5097, 0.1656])
me_cube_019.materials.append(mat_material)
me_cube_019.update()
me_cube_040 = bpy.data.meshes.new('Cube.040')
me_cube_040.from_pydata([(0.02303, -0.4, -0.15), (0.02303, -0.4, 0.05), (0.02297, 0.401, -0.15), (0.02297, 0.401, 0.15), (0.003028, -0.4, -0.15), (0.003028, -0.4, 0.05), (0.005559, 0.3912, -0.15), (0.005559, 0.3912, 0.15), (-0.06594, 0.4922, 0.17), (-0.06594, 0.4922, -0.15), (-0.06645, 0.4722, -0.15), (-0.06645, 0.4722, 0.17), (-0.7051, 0.4949, 0.25), (-0.7051, 0.4949, -0.15), (-0.7056, 0.4749, -0.15), (-0.7056, 0.4749, 0.25), (-0.04125, 0.4578, -0.15), (-0.04125, 0.4578, 0.163), (-0.03482, 0.4743, -0.15), (-0.03482, 0.4743, 0.163), (-0.008843, 0.4234, 0.154), (0.005188, 0.4352, 0.154), (-0.008843, 0.4234, -0.15), (0.005188, 0.4352, -0.15)], [], [(0, 2, 3, 1), (17, 11, 10, 16), (6, 4, 5, 7), (4, 0, 1, 5), (2, 0, 4, 6), (7, 5, 1, 3), (18, 16, 10, 9), (17, 19, 8, 11), (8, 12, 15, 11), (13, 14, 15, 12), (9, 13, 12, 8), (11, 15, 14, 10), (10, 14, 13, 9), (19, 18, 9, 8), (21, 23, 18, 19), (20, 21, 19, 17), (23, 22, 16, 18), (20, 17, 16, 22), (7, 20, 22, 6), (2, 6, 22, 23), (7, 3, 21, 20), (3, 2, 23, 21)])
me_cube_040.polygons.foreach_set('use_smooth', [True] * 22)
_k = set([(0, 1), (0, 2), (0, 4), (1, 3), (1, 5), (2, 23), (3, 21), (4, 5), (4, 6), (5, 7), (6, 22), (7, 20), (8, 12), (8, 19), (9, 13), (9, 18), (10, 14), (10, 16), (11, 15), (11, 17), (12, 13), (12, 15), (13, 14), (14, 15), (16, 22), (17, 20), (18, 23), (19, 21)])
me_cube_040.attributes.new('sharp_edge', 'BOOLEAN', 'EDGE').data.foreach_set('value', [ (min(e.vertices), max(e.vertices)) in _k for e in me_cube_040.edges])
_uv = me_cube_040.uv_layers.new(name='UVMap')
_uv.uv.foreach_set('vector', [0.4398, 0.3123, 0.4398, 0.2385, 0.4674, 0.2385, 0.4582, 0.3123, 0.5208, 0.08815, 0.5214, 0.09082, 0.492, 0.09082, 0.492, 0.08815, 0.492, 0.08054, 0.492, 0.007685, 0.5104, 0.007685, 0.5196, 0.08054, 0.492, 0.3032, 0.4938, 0.3032, 0.4938, 0.3216, 0.492, 0.3216, 0.225, 0.4517, 0.2714, 0.3944, 0.2728, 0.3956, 0.2268, 0.4521, 0.4122, 0.4472, 0.3663, 0.3899, 0.3677, 0.3887, 0.414, 0.4469, 0.2248, 0.4603, 0.2263, 0.4595, 0.2272, 0.462, 0.226, 0.4634, 0.4127, 0.4548, 0.4141, 0.4556, 0.4129, 0.4587, 0.4117, 0.4573, 0.4129, 0.4587, 0.3675, 0.4969, 0.3663, 0.4955, 0.4117, 0.4573, 0.492, 0.2172, 0.4938, 0.2172, 0.4938, 0.2541, 0.492, 0.2541, 0.4398, 0.2265, 0.4398, 0.1677, 0.4766, 0.1677, 0.4692, 0.2265, 0.5214, 0.09082, 0.5288, 0.1497, 0.492, 0.1497, 0.492, 0.09082, 0.2272, 0.462, 0.2728, 0.4993, 0.2716, 0.5007, 0.226, 0.4634, 0.4686, 0.2298, 0.4398, 0.2298, 0.4398, 0.2265, 0.4692, 0.2265, 0.4678, 0.235, 0.4398, 0.235, 0.4398, 0.2298, 0.4686, 0.2298, 0.413, 0.4504, 0.4147, 0.4504, 0.4141, 0.4556, 0.4127, 0.4548, 0.2242, 0.4552, 0.2259, 0.4552, 0.2263, 0.4595, 0.2248, 0.4603, 0.52, 0.08379, 0.5208, 0.08815, 0.492, 0.08815, 0.492, 0.08379, 0.5196, 0.08054, 0.52, 0.08379, 0.492, 0.08379, 0.492, 0.08054, 0.225, 0.4517, 0.2268, 0.4521, 0.2259, 0.4552, 0.2242, 0.4552, 0.4122, 0.4472, 0.414, 0.4469, 0.4147, 0.4504, 0.413, 0.4504, 0.4674, 0.2385, 0.4398, 0.2385, 0.4398, 0.235, 0.4678, 0.235])
me_cube_040.materials.append(mat_material)
me_cube_040.update()
me_cube_008 = bpy.data.meshes.new('Cube.008')
me_cube_008.from_pydata([(-0.75, -0.2, 0.5), (-0.75, 0.5, 0.5), (-0.75, 0.4142, 0.5), (-1.395, -0.5, 0.5), (-1.395, 0.5, 0.5), (-1.395, 0.4001, 0.5), (-0.75, -0.1247, 0.5), (-1.5, -0.4028, 0.5), (-1.395, -0.4028, 0.5), (-1.2, 0.5, 0.5), (-1.2, 0.4001, 0.5), (-1.2, -0.5, 0.5), (-1.2, -0.4028, 0.5), (-0.75, 0.5, -0.475), (-0.75, -0.2, -0.475), (-1.5, 0.4001, -0.475), (-1.395, -0.5, -0.475), (-1.395, 0.5, -0.475), (-1.5, -0.4028, -0.475), (-1.2, -0.5, -0.475), (-1.2, 0.5, -0.475), (-1.523, -0.4043, -0.5), (-1.402, 0.5192, -0.5), (-0.75, 0.5212, -0.5), (-0.7384, -0.2183, -0.5), (-0.75, 0.5212, -0.475), (-0.7384, -0.2183, -0.475), (-1.523, 0.4016, -0.5), (-1.523, 0.4016, -0.475), (-1.2, 0.5212, -0.5), (-1.41, -0.5192, -0.5), (-1.41, -0.5192, -0.475), (-1.402, 0.5192, -0.475), (-1.523, -0.4043, -0.475), (-1.191, -0.5188, -0.5), (-1.191, -0.5188, -0.475), (-1.2, 0.5212, -0.475), (-1.5, 0.4001, 0.5), (0.75, -0.2, 0.5), (0.75, 0.5, 0.5), (0.75, 0.4142, 0.5), (1.395, -0.5, 0.5), (1.395, 0.5, 0.5), (1.395, 0.4001, 0.5), (0.75, -0.1247, 0.5), (1.5, -0.4028, 0.5), (1.395, -0.4028, 0.5), (1.2, 0.5, 0.5), (1.2, 0.4001, 0.5), (1.2, -0.5, 0.5), (1.2, -0.4028, 0.5), (0.75, 0.5, -0.475), (0.75, -0.2, -0.475), (1.5, 0.4001, -0.475), (1.395, -0.5, -0.475), (1.395, 0.5, -0.475), (1.5, -0.4028, -0.475), (1.2, -0.5, -0.475), (1.2, 0.5, -0.475), (1.523, -0.4043, -0.5), (1.402, 0.5192, -0.5), (0.75, 0.5212, -0.5), (0.7384, -0.2183, -0.5), (0.75, 0.5212, -0.475), (0.7384, -0.2183, -0.475), (1.523, 0.4016, -0.5), (1.523, 0.4016, -0.475), (1.2, 0.5212, -0.5), (1.41, -0.5192, -0.5), (1.41, -0.5192, -0.475), (1.402, 0.5192, -0.475), (1.523, -0.4043, -0.475), (1.191, -0.5188, -0.5), (1.191, -0.5188, -0.475), (1.2, 0.5212, -0.475), (1.5, 0.4001, 0.5), (-0.7253, -0.2, 0.5), (0.7253, -0.2, 0.5), (-0.7253, -0.2, -0.475), (0.7253, -0.2, -0.475), (-0.7253, 0.5212, -0.5), (0.7253, 0.5212, -0.5), (-0.7253, 0.4142, 0.5), (0.7253, 0.4142, 0.5), (-0.7253, 0.5, 0.5), (0.7253, 0.5, 0.5), (0.7253, -0.1247, 0.5), (-0.7253, -0.1247, 0.5), (0.7253, 0.5, -0.475), (-0.7253, 0.5, -0.475), (0.7253, 0.5212, -0.475), (-0.7253, 0.5212, -0.475), (0.7141, -0.2183, -0.5), (-0.7141, -0.2183, -0.5), (-0.7141, -0.2183, -0.475), (0.7141, -0.2183, -0.475)], [], [(8, 7, 3), (36, 25, 23, 29), (4, 17, 15, 37), (6, 12, 11, 0), (37, 15, 18, 7), (20, 9, 1, 13), (27, 28, 32, 22), (14, 19, 35, 26), (4, 37, 5), (2, 10, 12, 6), (1, 9, 10, 2), (9, 4, 5, 10), (3, 16, 19, 11), (12, 8, 3, 11), (9, 20, 17, 4), (7, 8, 5, 37), (15, 28, 33, 18), (16, 18, 33, 31), (20, 13, 25, 36), (89, 91, 25, 13), (30, 31, 33, 21), (5, 8, 12, 10), (0, 11, 19, 14), (24, 26, 35, 34), (22, 32, 36, 29), (7, 18, 16, 3), (21, 33, 28, 27), (15, 17, 32, 28), (34, 35, 31, 30), (95, 64, 52, 79), (86, 44, 40, 83), (17, 20, 36, 32), (90, 63, 61, 81), (19, 16, 31, 35), (83, 40, 39, 85), (76, 0, 14, 78), (77, 38, 44, 86), (46, 41, 45), (74, 67, 61, 63), (42, 75, 53, 55), (44, 38, 49, 50), (75, 45, 56, 53), (58, 51, 39, 47), (65, 60, 70, 66), (52, 64, 73, 57), (42, 43, 75), (40, 44, 50, 48), (39, 40, 48, 47), (47, 48, 43, 42), (41, 49, 57, 54), (50, 49, 41, 46), (47, 42, 55, 58), (45, 75, 43, 46), (53, 56, 71, 66), (54, 69, 71, 56), (58, 74, 63, 51), (68, 59, 71, 69), (43, 48, 50, 46), (38, 52, 57, 49), (62, 72, 73, 64), (60, 67, 74, 70), (45, 41, 54, 56), (59, 65, 66, 71), (53, 66, 70, 55), (72, 68, 69, 73), (55, 70, 74, 58), (57, 73, 69, 54), (85, 39, 51, 88), (92, 62, 64, 95), (24, 93, 94, 26), (93, 92, 95, 94), (1, 84, 89, 13), (84, 85, 88, 89), (0, 76, 87, 6), (76, 77, 86, 87), (38, 77, 79, 52), (77, 76, 78, 79), (2, 82, 84, 1), (82, 83, 85, 84), (25, 91, 80, 23), (91, 90, 81, 80), (6, 87, 82, 2), (87, 86, 83, 82), (26, 94, 78, 14), (94, 95, 79, 78), (51, 63, 90, 88), (88, 90, 91, 89)])
me_cube_008.polygons.foreach_set('use_smooth', [True] * 87)
_k = set([(0, 11), (0, 76), (1, 9), (1, 84), (3, 7), (3, 11), (4, 9), (4, 37), (7, 37), (13, 20), (13, 89), (14, 19), (14, 78), (15, 17), (15, 18), (16, 18), (16, 19), (17, 20), (21, 27), (21, 30), (22, 27), (22, 29), (23, 29), (23, 80), (24, 34), (24, 93), (30, 34), (38, 49), (38, 77), (39, 47), (39, 85), (41, 45), (41, 49), (42, 47), (42, 75), (45, 75), (51, 58), (51, 88), (52, 57), (52, 79), (53, 55), (53, 56), (54, 56), (54, 57), (55, 58), (59, 65), (59, 68), (60, 65), (60, 67), (61, 67), (61, 81), (62, 72), (62, 92), (68, 72), (76, 77), (78, 79), (80, 81), (84, 85), (88, 89), (92, 93)])
me_cube_008.attributes.new('sharp_edge', 'BOOLEAN', 'EDGE').data.foreach_set('value', [ (min(e.vertices), max(e.vertices)) in _k for e in me_cube_008.edges])
_uv = me_cube_008.uv_layers.new(name='UVMap')
_uv.uv.foreach_set('vector', [0.3144, 0.3606, 0.3144, 0.3734, 0.3026, 0.3606, 0.007697, 0.5562, 0.007697, 0.5014, 0.01074, 0.5014, 0.01074, 0.5562, 0.02614, 0.5704, 0.145, 0.5704, 0.145, 0.5881, 0.02614, 0.5881, 0.3483, 0.282, 0.3144, 0.3368, 0.3026, 0.3368, 0.3391, 0.282, 0.02614, 0.5881, 0.145, 0.5881, 0.145, 0.686, 0.02614, 0.686, 0.145, 0.5466, 0.02614, 0.5466, 0.02614, 0.4918, 0.145, 0.4918, 0.01074, 0.6015, 0.007697, 0.6015, 0.007697, 0.5809, 0.01074, 0.5809, 0.1993, 0.2848, 0.1627, 0.3396, 0.1604, 0.3385, 0.197, 0.2834, 0.4245, 0.3606, 0.4123, 0.3734, 0.4123, 0.3606, 0.414, 0.282, 0.4123, 0.3368, 0.3144, 0.3368, 0.3483, 0.282, 0.4245, 0.282, 0.4245, 0.3368, 0.4123, 0.3368, 0.414, 0.282, 0.4245, 0.3368, 0.4245, 0.3606, 0.4123, 0.3606, 0.4123, 0.3368, 0.02614, 0.7034, 0.145, 0.7034, 0.145, 0.7272, 0.02614, 0.7272, 0.3144, 0.3368, 0.3144, 0.3606, 0.3026, 0.3606, 0.3026, 0.3368, 0.02614, 0.5466, 0.145, 0.5466, 0.145, 0.5704, 0.02614, 0.5704, 0.3144, 0.3734, 0.3144, 0.3606, 0.4123, 0.3606, 0.4123, 0.3734, 0.2724, 0.3762, 0.2726, 0.3791, 0.1744, 0.3791, 0.1746, 0.3762, 0.1627, 0.3634, 0.1746, 0.3762, 0.1744, 0.3791, 0.1604, 0.3652, 0.2846, 0.3396, 0.2846, 0.2848, 0.2872, 0.2848, 0.2872, 0.3396, 0.2846, 0.2238, 0.2872, 0.2238, 0.2872, 0.2848, 0.2846, 0.2848, 0.01074, 0.7194, 0.007697, 0.7194, 0.007697, 0.6997, 0.01074, 0.6997, 0.4123, 0.3606, 0.3144, 0.3606, 0.3144, 0.3368, 0.4123, 0.3368, 0.02614, 0.7931, 0.02614, 0.7272, 0.145, 0.7272, 0.145, 0.7931, 0.01074, 0.8123, 0.007697, 0.8123, 0.007697, 0.7461, 0.01074, 0.7461, 0.01074, 0.5809, 0.007697, 0.5809, 0.007697, 0.5562, 0.01074, 0.5562, 0.02614, 0.686, 0.145, 0.686, 0.145, 0.7034, 0.02614, 0.7034, 0.01074, 0.6997, 0.007697, 0.6997, 0.007697, 0.6015, 0.01074, 0.6015, 0.2724, 0.3762, 0.2846, 0.3634, 0.2869, 0.3643, 0.2726, 0.3791, 0.01074, 0.7461, 0.007697, 0.7461, 0.007697, 0.7194, 0.01074, 0.7194, 0.197, 0.1634, 0.197, 0.1034, 0.1993, 0.102, 0.1993, 0.1629, 0.3483, 0.1601, 0.3483, 0.09912, 0.414, 0.09912, 0.414, 0.1601, 0.2846, 0.3634, 0.2846, 0.3396, 0.2872, 0.3396, 0.2869, 0.3643, 0.007697, 0.3795, 0.007697, 0.3186, 0.01074, 0.3186, 0.01074, 0.3795, 0.1627, 0.3396, 0.1627, 0.3634, 0.1604, 0.3652, 0.1604, 0.3385, 0.414, 0.1601, 0.414, 0.09912, 0.4245, 0.09912, 0.4245, 0.1601, 0.02614, 0.8541, 0.02614, 0.7931, 0.145, 0.7931, 0.145, 0.8541, 0.3391, 0.1601, 0.3391, 0.09912, 0.3483, 0.09912, 0.3483, 0.1601, 0.3144, 0.0205, 0.3026, 0.0205, 0.3144, 0.007697, 0.007697, 0.2638, 0.01074, 0.2638, 0.01074, 0.3186, 0.007697, 0.3186, 0.02614, 0.2304, 0.02614, 0.2127, 0.145, 0.2127, 0.145, 0.2304, 0.3483, 0.09912, 0.3391, 0.09912, 0.3026, 0.04431, 0.3144, 0.04431, 0.02614, 0.2127, 0.02614, 0.1148, 0.145, 0.1148, 0.145, 0.2127, 0.145, 0.2542, 0.145, 0.309, 0.02614, 0.309, 0.02614, 0.2542, 0.01074, 0.2185, 0.01074, 0.2391, 0.007697, 0.2391, 0.007697, 0.2185, 0.1993, 0.102, 0.197, 0.1034, 0.1604, 0.04824, 0.1627, 0.04715, 0.4245, 0.0205, 0.4123, 0.0205, 0.4123, 0.007697, 0.414, 0.09912, 0.3483, 0.09912, 0.3144, 0.04431, 0.4123, 0.04431, 0.4245, 0.09912, 0.414, 0.09912, 0.4123, 0.04431, 0.4245, 0.04431, 0.4245, 0.04431, 0.4123, 0.04431, 0.4123, 0.0205, 0.4245, 0.0205, 0.02614, 0.0974, 0.02614, 0.07359, 0.145, 0.07359, 0.145, 0.0974, 0.3144, 0.04431, 0.3026, 0.04431, 0.3026, 0.0205, 0.3144, 0.0205, 0.02614, 0.2542, 0.02614, 0.2304, 0.145, 0.2304, 0.145, 0.2542, 0.3144, 0.007697, 0.4123, 0.007697, 0.4123, 0.0205, 0.3144, 0.0205, 0.2724, 0.01054, 0.1746, 0.01054, 0.1744, 0.007699, 0.2726, 0.007697, 0.1627, 0.02334, 0.1604, 0.02152, 0.1744, 0.007699, 0.1746, 0.01054, 0.2846, 0.04715, 0.2872, 0.04715, 0.2872, 0.102, 0.2846, 0.102, 0.01074, 0.1006, 0.01074, 0.1203, 0.007697, 0.1203, 0.007697, 0.1006, 0.4123, 0.0205, 0.4123, 0.04431, 0.3144, 0.04431, 0.3144, 0.0205, 0.02614, 0.007697, 0.145, 0.007697, 0.145, 0.07359, 0.02614, 0.07359, 0.01074, 0.007697, 0.01074, 0.07389, 0.007697, 0.07389, 0.007697, 0.007697, 0.01074, 0.2391, 0.01074, 0.2638, 0.007697, 0.2638, 0.007697, 0.2391, 0.02614, 0.1148, 0.02614, 0.0974, 0.145, 0.0974, 0.145, 0.1148, 0.01074, 0.1203, 0.01074, 0.2185, 0.007697, 0.2185, 0.007697, 0.1203, 0.2724, 0.01054, 0.2726, 0.007697, 0.2869, 0.02249, 0.2846, 0.02334, 0.01074, 0.07389, 0.01074, 0.1006, 0.007697, 0.1006, 0.007697, 0.07389, 0.2846, 0.02334, 0.2869, 0.02249, 0.2872, 0.04715, 0.2846, 0.04715, 0.1627, 0.04715, 0.1604, 0.04824, 0.1604, 0.02152, 0.1627, 0.02334, 0.02614, 0.3699, 0.02614, 0.309, 0.145, 0.309, 0.145, 0.3699, 0.01074, 0.9323, 0.01074, 0.9923, 0.007697, 0.9923, 0.007697, 0.9323, 0.01074, 0.8123, 0.01074, 0.8723, 0.007697, 0.8723, 0.007697, 0.8123, 0.01074, 0.8723, 0.01074, 0.9323, 0.007697, 0.9323, 0.007697, 0.8723, 0.02614, 0.4918, 0.02614, 0.4309, 0.145, 0.4309, 0.145, 0.4918, 0.02614, 0.4309, 0.02614, 0.3699, 0.145, 0.3699, 0.145, 0.4309, 0.3391, 0.282, 0.3391, 0.221, 0.3483, 0.221, 0.3483, 0.282, 0.3391, 0.221, 0.3391, 0.1601, 0.3483, 0.1601, 0.3483, 0.221, 0.02614, 0.976, 0.02614, 0.915, 0.145, 0.915, 0.145, 0.976, 0.02614, 0.915, 0.02614, 0.8541, 0.145, 0.8541, 0.145, 0.915, 0.414, 0.282, 0.414, 0.221, 0.4245, 0.221, 0.4245, 0.282, 0.414, 0.221, 0.414, 0.1601, 0.4245, 0.1601, 0.4245, 0.221, 0.007697, 0.5014, 0.007697, 0.4405, 0.01074, 0.4405, 0.01074, 0.5014, 0.007697, 0.4405, 0.007697, 0.3795, 0.01074, 0.3795, 0.01074, 0.4405, 0.3483, 0.282, 0.3483, 0.221, 0.414, 0.221, 0.414, 0.282, 0.3483, 0.221, 0.3483, 0.1601, 0.414, 0.1601, 0.414, 0.221, 0.197, 0.2834, 0.197, 0.2234, 0.1993, 0.2238, 0.1993, 0.2848, 0.197, 0.2234, 0.197, 0.1634, 0.1993, 0.1629, 0.1993, 0.2238, 0.2846, 0.102, 0.2872, 0.102, 0.2872, 0.1629, 0.2846, 0.1629, 0.2846, 0.1629, 0.2872, 0.1629, 0.2872, 0.2238, 0.2846, 0.2238])
me_cube_008.materials.append(mat_material)
me_cube_008.use_mirror_vertex_groups = False
me_cube_008.update()
me_cube_022 = bpy.data.meshes.new('Cube.022')
me_cube_022.from_pydata([(-0.0025, -0.01, -0.025), (-0.0025, -0.01, 0.025), (-0.0025, 0.01, -0.025), (-0.0025, 0.01, 0.025), (0.0025, -0.01, -0.025), (0.0025, -0.01, 0.025), (0.0025, 0.01, -0.025), (0.0025, 0.01, 0.025)], [], [(0, 1, 3, 2), (2, 3, 7, 6), (6, 7, 5, 4), (4, 5, 1, 0), (2, 6, 4, 0), (7, 3, 1, 5)])
me_cube_022.polygons.foreach_set('use_smooth', [True] * 6)
_k = set([(0, 1), (0, 2), (0, 4), (1, 3), (1, 5), (2, 3), (2, 6), (3, 7), (4, 5), (4, 6), (5, 7), (6, 7)])
me_cube_022.attributes.new('sharp_edge', 'BOOLEAN', 'EDGE').data.foreach_set('value', [ (min(e.vertices), max(e.vertices)) in _k for e in me_cube_022.edges])
_uv = me_cube_022.uv_layers.new(name='UVMap')
_uv.uv.foreach_set('vector', [0.5102, 0.1995, 0.5102, 0.194, 0.5124, 0.194, 0.5124, 0.1995, 0.5124, 0.1995, 0.5124, 0.194, 0.513, 0.194, 0.513, 0.1995, 0.5124, 0.2001, 0.5124, 0.2056, 0.5102, 0.2056, 0.5102, 0.2001, 0.5096, 0.1995, 0.5096, 0.194, 0.5102, 0.194, 0.5102, 0.1995, 0.5124, 0.1995, 0.5124, 0.2001, 0.5102, 0.2001, 0.5102, 0.1995, 0.5124, 0.1935, 0.5124, 0.194, 0.5102, 0.194, 0.5102, 0.1935])
me_cube_022.materials.append(mat_material)
me_cube_022.update()
me_cube_023 = bpy.data.meshes.new('Cube.023')
me_cube_023.from_pydata([(-0.0025, -0.01, -0.025), (-0.0025, -0.01, 0.025), (-0.0025, 0.01, -0.025), (-0.0025, 0.01, 0.025), (0.0025, -0.01, -0.025), (0.0025, -0.01, 0.025), (0.0025, 0.01, -0.025), (0.0025, 0.01, 0.025)], [], [(0, 1, 3, 2), (2, 3, 7, 6), (6, 7, 5, 4), (4, 5, 1, 0), (2, 6, 4, 0), (7, 3, 1, 5)])
me_cube_023.polygons.foreach_set('use_smooth', [True] * 6)
_k = set([(0, 1), (0, 2), (0, 4), (1, 3), (1, 5), (2, 3), (2, 6), (3, 7), (4, 5), (4, 6), (5, 7), (6, 7)])
me_cube_023.attributes.new('sharp_edge', 'BOOLEAN', 'EDGE').data.foreach_set('value', [ (min(e.vertices), max(e.vertices)) in _k for e in me_cube_023.edges])
_uv = me_cube_023.uv_layers.new(name='UVMap')
_uv.uv.foreach_set('vector', [0.5102, 0.2271, 0.5102, 0.2216, 0.5124, 0.2216, 0.5124, 0.2271, 0.5124, 0.2271, 0.5124, 0.2216, 0.513, 0.2216, 0.513, 0.2271, 0.5124, 0.2276, 0.5124, 0.2332, 0.5102, 0.2332, 0.5102, 0.2276, 0.5096, 0.2271, 0.5096, 0.2216, 0.5102, 0.2216, 0.5102, 0.2271, 0.5124, 0.2271, 0.5124, 0.2276, 0.5102, 0.2276, 0.5102, 0.2271, 0.5124, 0.221, 0.5124, 0.2216, 0.5102, 0.2216, 0.5102, 0.221])
me_cube_023.materials.append(mat_material)
me_cube_023.update()
me_cube_024 = bpy.data.meshes.new('Cube.024')
me_cube_024.from_pydata([(-0.0025, -0.02433, -0.025), (-0.0025, -0.02433, 0.025), (-0.0025, -0.004327, -0.025), (-0.0025, -0.004327, 0.025), (0.0025, -0.02433, -0.025), (0.0025, -0.02433, 0.025), (0.0025, -0.004327, -0.025), (0.0025, -0.004327, 0.025)], [], [(0, 1, 3, 2), (2, 3, 7, 6), (6, 7, 5, 4), (4, 5, 1, 0), (2, 6, 4, 0), (7, 3, 1, 5)])
me_cube_024.polygons.foreach_set('use_smooth', [True] * 6)
_k = set([(0, 1), (0, 2), (0, 4), (1, 3), (1, 5), (2, 3), (2, 6), (3, 7), (4, 5), (4, 6), (5, 7), (6, 7)])
me_cube_024.attributes.new('sharp_edge', 'BOOLEAN', 'EDGE').data.foreach_set('value', [ (min(e.vertices), max(e.vertices)) in _k for e in me_cube_024.edges])
_uv = me_cube_024.uv_layers.new(name='UVMap')
_uv.uv.foreach_set('vector', [0.493, 0.3451, 0.493, 0.3389, 0.4955, 0.3389, 0.4955, 0.3451, 0.4961, 0.3457, 0.4961, 0.3519, 0.4955, 0.3519, 0.4955, 0.3457, 0.4955, 0.3457, 0.4955, 0.3519, 0.493, 0.3519, 0.493, 0.3457, 0.493, 0.3457, 0.493, 0.3519, 0.4924, 0.3519, 0.4924, 0.3457, 0.4955, 0.3451, 0.4955, 0.3457, 0.493, 0.3457, 0.493, 0.3451, 0.4955, 0.3519, 0.4955, 0.3525, 0.493, 0.3525, 0.493, 0.3519])
me_cube_024.materials.append(mat_material)
me_cube_024.update()
me_cube_025 = bpy.data.meshes.new('Cube.025')
me_cube_025.from_pydata([(-0.0025, -0.02433, -0.025), (-0.0025, -0.02433, 0.025), (-0.0025, -0.004327, -0.025), (-0.0025, -0.004327, 0.025), (0.0025, -0.02433, -0.025), (0.0025, -0.02433, 0.025), (0.0025, -0.004327, -0.025), (0.0025, -0.004327, 0.025)], [], [(0, 1, 3, 2), (2, 3, 7, 6), (6, 7, 5, 4), (4, 5, 1, 0), (2, 6, 4, 0), (7, 3, 1, 5)])
me_cube_025.polygons.foreach_set('use_smooth', [True] * 6)
_k = set([(0, 1), (0, 2), (0, 4), (1, 3), (1, 5), (2, 3), (2, 6), (3, 7), (4, 5), (4, 6), (5, 7), (6, 7)])
me_cube_025.attributes.new('sharp_edge', 'BOOLEAN', 'EDGE').data.foreach_set('value', [ (min(e.vertices), max(e.vertices)) in _k for e in me_cube_025.edges])
_uv = me_cube_025.uv_layers.new(name='UVMap')
_uv.uv.foreach_set('vector', [0.493, 0.3741, 0.493, 0.3679, 0.4955, 0.3679, 0.4955, 0.3741, 0.4961, 0.3748, 0.4961, 0.3809, 0.4955, 0.3809, 0.4955, 0.3748, 0.4955, 0.3748, 0.4955, 0.3809, 0.493, 0.3809, 0.493, 0.3748, 0.493, 0.3748, 0.493, 0.3809, 0.4924, 0.3809, 0.4924, 0.3748, 0.4955, 0.3741, 0.4955, 0.3748, 0.493, 0.3748, 0.493, 0.3741, 0.4955, 0.3809, 0.4955, 0.3816, 0.493, 0.3816, 0.493, 0.3809])
me_cube_025.materials.append(mat_material)
me_cube_025.update()
me_cube_026 = bpy.data.meshes.new('Cube.026')
me_cube_026.from_pydata([(-0.0025, -0.02433, -0.025), (-0.0025, -0.02433, 0.025), (-0.0025, -0.004327, -0.025), (-0.0025, -0.004327, 0.025), (0.0025, -0.02433, -0.025), (0.0025, -0.02433, 0.025), (0.0025, -0.004327, -0.025), (0.0025, -0.004327, 0.025)], [], [(0, 1, 3, 2), (2, 3, 7, 6), (6, 7, 5, 4), (4, 5, 1, 0), (2, 6, 4, 0), (7, 3, 1, 5)])
me_cube_026.polygons.foreach_set('use_smooth', [True] * 6)
_k = set([(0, 1), (0, 2), (0, 4), (1, 3), (1, 5), (2, 3), (2, 6), (3, 7), (4, 5), (4, 6), (5, 7), (6, 7)])
me_cube_026.attributes.new('sharp_edge', 'BOOLEAN', 'EDGE').data.foreach_set('value', [ (min(e.vertices), max(e.vertices)) in _k for e in me_cube_026.edges])
_uv = me_cube_026.uv_layers.new(name='UVMap')
_uv.uv.foreach_set('vector', [0.493, 0.4031, 0.493, 0.397, 0.4955, 0.397, 0.4955, 0.4031, 0.4961, 0.4038, 0.4961, 0.41, 0.4955, 0.41, 0.4955, 0.4038, 0.4955, 0.4038, 0.4955, 0.41, 0.493, 0.41, 0.493, 0.4038, 0.493, 0.4038, 0.493, 0.41, 0.4924, 0.41, 0.4924, 0.4038, 0.4955, 0.4031, 0.4955, 0.4038, 0.493, 0.4038, 0.493, 0.4031, 0.4955, 0.41, 0.4955, 0.4106, 0.493, 0.4106, 0.493, 0.41])
me_cube_026.materials.append(mat_material)
me_cube_026.update()
me_cube_027 = bpy.data.meshes.new('Cube.027')
me_cube_027.from_pydata([(-0.0025, -0.02433, -0.025), (-0.0025, -0.02433, 0.025), (-0.0025, -0.004327, -0.025), (-0.0025, -0.004327, 0.025), (0.0025, -0.02433, -0.025), (0.0025, -0.02433, 0.025), (0.0025, -0.004327, -0.025), (0.0025, -0.004327, 0.025)], [], [(0, 1, 3, 2), (2, 3, 7, 6), (6, 7, 5, 4), (4, 5, 1, 0), (2, 6, 4, 0), (7, 3, 1, 5)])
me_cube_027.polygons.foreach_set('use_smooth', [True] * 6)
_k = set([(0, 1), (0, 2), (0, 4), (1, 3), (1, 5), (2, 3), (2, 6), (3, 7), (4, 5), (4, 6), (5, 7), (6, 7)])
me_cube_027.attributes.new('sharp_edge', 'BOOLEAN', 'EDGE').data.foreach_set('value', [ (min(e.vertices), max(e.vertices)) in _k for e in me_cube_027.edges])
_uv = me_cube_027.uv_layers.new(name='UVMap')
_uv.uv.foreach_set('vector', [0.493, 0.4322, 0.493, 0.426, 0.4955, 0.426, 0.4955, 0.4322, 0.4961, 0.4328, 0.4961, 0.439, 0.4955, 0.439, 0.4955, 0.4328, 0.4955, 0.4328, 0.4955, 0.439, 0.493, 0.439, 0.493, 0.4328, 0.493, 0.4328, 0.493, 0.439, 0.4924, 0.439, 0.4924, 0.4328, 0.4955, 0.4322, 0.4955, 0.4328, 0.493, 0.4328, 0.493, 0.4322, 0.4955, 0.439, 0.4955, 0.4396, 0.493, 0.4396, 0.493, 0.439])
me_cube_027.materials.append(mat_material)
me_cube_027.update()
me_cube_028 = bpy.data.meshes.new('Cube.028')
me_cube_028.from_pydata([(-0.0025, -0.01, -0.025), (-0.0025, -0.01, 0.025), (-0.0025, 0.01, -0.025), (-0.0025, 0.01, 0.025), (0.0025, -0.01, -0.025), (0.0025, -0.01, 0.025), (0.0025, 0.01, -0.025), (0.0025, 0.01, 0.025)], [], [(0, 1, 3, 2), (2, 3, 7, 6), (6, 7, 5, 4), (4, 5, 1, 0), (2, 6, 4, 0), (7, 3, 1, 5)])
me_cube_028.polygons.foreach_set('use_smooth', [True] * 6)
_k = set([(0, 1), (0, 2), (0, 4), (1, 3), (1, 5), (2, 3), (2, 6), (3, 7), (4, 5), (4, 6), (5, 7), (6, 7)])
me_cube_028.attributes.new('sharp_edge', 'BOOLEAN', 'EDGE').data.foreach_set('value', [ (min(e.vertices), max(e.vertices)) in _k for e in me_cube_028.edges])
_uv = me_cube_028.uv_layers.new(name='UVMap')
_uv.uv.foreach_set('vector', [0.5102, 0.2546, 0.5102, 0.2491, 0.5124, 0.2491, 0.5124, 0.2546, 0.5124, 0.2546, 0.5124, 0.2491, 0.513, 0.2491, 0.513, 0.2546, 0.5124, 0.2552, 0.5124, 0.2607, 0.5102, 0.2607, 0.5102, 0.2552, 0.5096, 0.2546, 0.5096, 0.2491, 0.5102, 0.2491, 0.5102, 0.2546, 0.5124, 0.2546, 0.5124, 0.2552, 0.5102, 0.2552, 0.5102, 0.2546, 0.5124, 0.2485, 0.5124, 0.2491, 0.5102, 0.2491, 0.5102, 0.2485])
me_cube_028.materials.append(mat_material)
me_cube_028.update()
me_cube_029 = bpy.data.meshes.new('Cube.029')
me_cube_029.from_pydata([(-0.0025, -0.01, -0.025), (-0.0025, -0.01, 0.025), (-0.0025, 0.01, -0.025), (-0.0025, 0.01, 0.025), (0.0025, -0.01, -0.025), (0.0025, -0.01, 0.025), (0.0025, 0.01, -0.025), (0.0025, 0.01, 0.025)], [], [(0, 1, 3, 2), (2, 3, 7, 6), (6, 7, 5, 4), (4, 5, 1, 0), (2, 6, 4, 0), (7, 3, 1, 5)])
me_cube_029.polygons.foreach_set('use_smooth', [True] * 6)
_k = set([(0, 1), (0, 2), (0, 4), (1, 3), (1, 5), (2, 3), (2, 6), (3, 7), (4, 5), (4, 6), (5, 7), (6, 7)])
me_cube_029.attributes.new('sharp_edge', 'BOOLEAN', 'EDGE').data.foreach_set('value', [ (min(e.vertices), max(e.vertices)) in _k for e in me_cube_029.edges])
_uv = me_cube_029.uv_layers.new(name='UVMap')
_uv.uv.foreach_set('vector', [0.5102, 0.172, 0.5102, 0.1665, 0.5124, 0.1665, 0.5124, 0.172, 0.5124, 0.172, 0.5124, 0.1665, 0.513, 0.1665, 0.513, 0.172, 0.5124, 0.1726, 0.5124, 0.1781, 0.5102, 0.1781, 0.5102, 0.1726, 0.5096, 0.172, 0.5096, 0.1665, 0.5102, 0.1665, 0.5102, 0.172, 0.5124, 0.172, 0.5124, 0.1726, 0.5102, 0.1726, 0.5102, 0.172, 0.5124, 0.1659, 0.5124, 0.1665, 0.5102, 0.1665, 0.5102, 0.1659])
me_cube_029.materials.append(mat_material)
me_cube_029.update()
me_cube_030 = bpy.data.meshes.new('Cube.030')
me_cube_030.from_pydata([(0.0025, -0.01, -0.025), (0.0025, -0.01, 0.025), (0.0025, 0.01, -0.025), (0.0025, 0.01, 0.025), (-0.0025, -0.01, -0.025), (-0.0025, -0.01, 0.025), (-0.0025, 0.01, -0.025), (-0.0025, 0.01, 0.025)], [], [(0, 2, 3, 1), (2, 6, 7, 3), (6, 4, 5, 7), (4, 0, 1, 5), (2, 0, 4, 6), (7, 5, 1, 3)])
me_cube_030.polygons.foreach_set('use_smooth', [True] * 6)
_k = set([(0, 1), (0, 2), (0, 4), (1, 3), (1, 5), (2, 3), (2, 6), (3, 7), (4, 5), (4, 6), (5, 7), (6, 7)])
me_cube_030.attributes.new('sharp_edge', 'BOOLEAN', 'EDGE').data.foreach_set('value', [ (min(e.vertices), max(e.vertices)) in _k for e in me_cube_030.edges])
_uv = me_cube_030.uv_layers.new(name='UVMap')
_uv.uv.foreach_set('vector', [0.5102, 0.2821, 0.5124, 0.2821, 0.5124, 0.2766, 0.5102, 0.2766, 0.5124, 0.2821, 0.513, 0.2821, 0.513, 0.2766, 0.5124, 0.2766, 0.5124, 0.2827, 0.5102, 0.2827, 0.5102, 0.2882, 0.5124, 0.2882, 0.5096, 0.2821, 0.5102, 0.2821, 0.5102, 0.2766, 0.5096, 0.2766, 0.5124, 0.2821, 0.5102, 0.2821, 0.5102, 0.2827, 0.5124, 0.2827, 0.5124, 0.2761, 0.5102, 0.2761, 0.5102, 0.2766, 0.5124, 0.2766])
me_cube_030.materials.append(mat_material)
me_cube_030.update()
me_cube_031 = bpy.data.meshes.new('Cube.031')
me_cube_031.from_pydata([(0.0025, -0.01, -0.025), (0.0025, -0.01, 0.025), (0.0025, 0.01, -0.025), (0.0025, 0.01, 0.025), (-0.0025, -0.01, -0.025), (-0.0025, -0.01, 0.025), (-0.0025, 0.01, -0.025), (-0.0025, 0.01, 0.025)], [], [(0, 2, 3, 1), (2, 6, 7, 3), (6, 4, 5, 7), (4, 0, 1, 5), (2, 0, 4, 6), (7, 5, 1, 3)])
me_cube_031.polygons.foreach_set('use_smooth', [True] * 6)
_k = set([(0, 1), (0, 2), (0, 4), (1, 3), (1, 5), (2, 3), (2, 6), (3, 7), (4, 5), (4, 6), (5, 7), (6, 7)])
me_cube_031.attributes.new('sharp_edge', 'BOOLEAN', 'EDGE').data.foreach_set('value', [ (min(e.vertices), max(e.vertices)) in _k for e in me_cube_031.edges])
_uv = me_cube_031.uv_layers.new(name='UVMap')
_uv.uv.foreach_set('vector', [0.5102, 0.311, 0.5124, 0.311, 0.5124, 0.3055, 0.5102, 0.3055, 0.5124, 0.311, 0.513, 0.311, 0.513, 0.3055, 0.5124, 0.3055, 0.5124, 0.3116, 0.5102, 0.3116, 0.5102, 0.3171, 0.5124, 0.3171, 0.5096, 0.311, 0.5102, 0.311, 0.5102, 0.3055, 0.5096, 0.3055, 0.5124, 0.311, 0.5102, 0.311, 0.5102, 0.3116, 0.5124, 0.3116, 0.5124, 0.305, 0.5102, 0.305, 0.5102, 0.3055, 0.5124, 0.3055])
me_cube_031.materials.append(mat_material)
me_cube_031.update()
me_cube_032 = bpy.data.meshes.new('Cube.032')
me_cube_032.from_pydata([(0.0025, -0.02433, -0.025), (0.0025, -0.02433, 0.025), (0.0025, -0.004327, -0.025), (0.0025, -0.004327, 0.025), (-0.0025, -0.02433, -0.025), (-0.0025, -0.02433, 0.025), (-0.0025, -0.004327, -0.025), (-0.0025, -0.004327, 0.025)], [], [(0, 2, 3, 1), (2, 6, 7, 3), (6, 4, 5, 7), (4, 0, 1, 5), (2, 0, 4, 6), (7, 5, 1, 3)])
me_cube_032.polygons.foreach_set('use_smooth', [True] * 6)
_k = set([(0, 1), (0, 2), (0, 4), (1, 3), (1, 5), (2, 3), (2, 6), (3, 7), (4, 5), (4, 6), (5, 7), (6, 7)])
me_cube_032.attributes.new('sharp_edge', 'BOOLEAN', 'EDGE').data.foreach_set('value', [ (min(e.vertices), max(e.vertices)) in _k for e in me_cube_032.edges])
_uv = me_cube_032.uv_layers.new(name='UVMap')
_uv.uv.foreach_set('vector', [0.493, 0.4612, 0.4955, 0.4612, 0.4955, 0.455, 0.493, 0.455, 0.4961, 0.4618, 0.4955, 0.4618, 0.4955, 0.468, 0.4961, 0.468, 0.4955, 0.4618, 0.493, 0.4618, 0.493, 0.468, 0.4955, 0.468, 0.493, 0.4618, 0.4924, 0.4618, 0.4924, 0.468, 0.493, 0.468, 0.4955, 0.4612, 0.493, 0.4612, 0.493, 0.4618, 0.4955, 0.4618, 0.4955, 0.468, 0.493, 0.468, 0.493, 0.4686, 0.4955, 0.4686])
me_cube_032.materials.append(mat_material)
me_cube_032.update()
me_cube_033 = bpy.data.meshes.new('Cube.033')
me_cube_033.from_pydata([(0.0025, -0.02433, -0.025), (0.0025, -0.02433, 0.025), (0.0025, -0.004327, -0.025), (0.0025, -0.004327, 0.025), (-0.0025, -0.02433, -0.025), (-0.0025, -0.02433, 0.025), (-0.0025, -0.004327, -0.025), (-0.0025, -0.004327, 0.025)], [], [(0, 2, 3, 1), (2, 6, 7, 3), (6, 4, 5, 7), (4, 0, 1, 5), (2, 0, 4, 6), (7, 5, 1, 3)])
me_cube_033.polygons.foreach_set('use_smooth', [True] * 6)
_k = set([(0, 1), (0, 2), (0, 4), (1, 3), (1, 5), (2, 3), (2, 6), (3, 7), (4, 5), (4, 6), (5, 7), (6, 7)])
me_cube_033.attributes.new('sharp_edge', 'BOOLEAN', 'EDGE').data.foreach_set('value', [ (min(e.vertices), max(e.vertices)) in _k for e in me_cube_033.edges])
_uv = me_cube_033.uv_layers.new(name='UVMap')
_uv.uv.foreach_set('vector', [0.493, 0.4902, 0.4955, 0.4902, 0.4955, 0.484, 0.493, 0.484, 0.4961, 0.4908, 0.4955, 0.4908, 0.4955, 0.497, 0.4961, 0.497, 0.4955, 0.4908, 0.493, 0.4908, 0.493, 0.497, 0.4955, 0.497, 0.493, 0.4908, 0.4924, 0.4908, 0.4924, 0.497, 0.493, 0.497, 0.4955, 0.4902, 0.493, 0.4902, 0.493, 0.4908, 0.4955, 0.4908, 0.4955, 0.497, 0.493, 0.497, 0.493, 0.4976, 0.4955, 0.4976])
me_cube_033.materials.append(mat_material)
me_cube_033.update()
me_cube_034 = bpy.data.meshes.new('Cube.034')
me_cube_034.from_pydata([(0.0025, -0.02433, -0.025), (0.0025, -0.02433, 0.025), (0.0025, -0.004327, -0.025), (0.0025, -0.004327, 0.025), (-0.0025, -0.02433, -0.025), (-0.0025, -0.02433, 0.025), (-0.0025, -0.004327, -0.025), (-0.0025, -0.004327, 0.025)], [], [(0, 2, 3, 1), (2, 6, 7, 3), (6, 4, 5, 7), (4, 0, 1, 5), (2, 0, 4, 6), (7, 5, 1, 3)])
me_cube_034.polygons.foreach_set('use_smooth', [True] * 6)
_k = set([(0, 1), (0, 2), (0, 4), (1, 3), (1, 5), (2, 3), (2, 6), (3, 7), (4, 5), (4, 6), (5, 7), (6, 7)])
me_cube_034.attributes.new('sharp_edge', 'BOOLEAN', 'EDGE').data.foreach_set('value', [ (min(e.vertices), max(e.vertices)) in _k for e in me_cube_034.edges])
_uv = me_cube_034.uv_layers.new(name='UVMap')
_uv.uv.foreach_set('vector', [0.4405, 0.494, 0.443, 0.494, 0.443, 0.4878, 0.4405, 0.4878, 0.4436, 0.4946, 0.443, 0.4946, 0.443, 0.5008, 0.4436, 0.5008, 0.443, 0.4946, 0.4405, 0.4946, 0.4405, 0.5008, 0.443, 0.5008, 0.4405, 0.4946, 0.4399, 0.4946, 0.4399, 0.5008, 0.4405, 0.5008, 0.443, 0.494, 0.4405, 0.494, 0.4405, 0.4946, 0.443, 0.4946, 0.443, 0.5008, 0.4405, 0.5008, 0.4405, 0.5014, 0.443, 0.5014])
me_cube_034.materials.append(mat_material)
me_cube_034.update()
me_cube_035 = bpy.data.meshes.new('Cube.035')
me_cube_035.from_pydata([(0.0025, -0.02433, -0.025), (0.0025, -0.02433, 0.025), (0.0025, -0.004327, -0.025), (0.0025, -0.004327, 0.025), (-0.0025, -0.02433, -0.025), (-0.0025, -0.02433, 0.025), (-0.0025, -0.004327, -0.025), (-0.0025, -0.004327, 0.025)], [], [(0, 2, 3, 1), (2, 6, 7, 3), (6, 4, 5, 7), (4, 0, 1, 5), (2, 0, 4, 6), (7, 5, 1, 3)])
me_cube_035.polygons.foreach_set('use_smooth', [True] * 6)
_k = set([(0, 1), (0, 2), (0, 4), (1, 3), (1, 5), (2, 3), (2, 6), (3, 7), (4, 5), (4, 6), (5, 7), (6, 7)])
me_cube_035.attributes.new('sharp_edge', 'BOOLEAN', 'EDGE').data.foreach_set('value', [ (min(e.vertices), max(e.vertices)) in _k for e in me_cube_035.edges])
_uv = me_cube_035.uv_layers.new(name='UVMap')
_uv.uv.foreach_set('vector', [0.4596, 0.494, 0.4621, 0.494, 0.4621, 0.4878, 0.4596, 0.4878, 0.4627, 0.4946, 0.4621, 0.4946, 0.4621, 0.5008, 0.4627, 0.5008, 0.4621, 0.4946, 0.4596, 0.4946, 0.4596, 0.5008, 0.4621, 0.5008, 0.4596, 0.4946, 0.459, 0.4946, 0.459, 0.5008, 0.4596, 0.5008, 0.4621, 0.494, 0.4596, 0.494, 0.4596, 0.4946, 0.4621, 0.4946, 0.4621, 0.5008, 0.4596, 0.5008, 0.4596, 0.5014, 0.4621, 0.5014])
me_cube_035.materials.append(mat_material)
me_cube_035.update()
me_cube_036 = bpy.data.meshes.new('Cube.036')
me_cube_036.from_pydata([(0.0025, -0.01, -0.025), (0.0025, -0.01, 0.025), (0.0025, 0.01, -0.025), (0.0025, 0.01, 0.025), (-0.0025, -0.01, -0.025), (-0.0025, -0.01, 0.025), (-0.0025, 0.01, -0.025), (-0.0025, 0.01, 0.025)], [], [(0, 2, 3, 1), (2, 6, 7, 3), (6, 4, 5, 7), (4, 0, 1, 5), (2, 0, 4, 6), (7, 5, 1, 3)])
me_cube_036.polygons.foreach_set('use_smooth', [True] * 6)
_k = set([(0, 1), (0, 2), (0, 4), (1, 3), (1, 5), (2, 3), (2, 6), (3, 7), (4, 5), (4, 6), (5, 7), (6, 7)])
me_cube_036.attributes.new('sharp_edge', 'BOOLEAN', 'EDGE').data.foreach_set('value', [ (min(e.vertices), max(e.vertices)) in _k for e in me_cube_036.edges])
_uv = me_cube_036.uv_layers.new(name='UVMap')
_uv.uv.foreach_set('vector', [0.5121, 0.345, 0.5143, 0.345, 0.5143, 0.3395, 0.5121, 0.3395, 0.5143, 0.345, 0.5148, 0.345, 0.5148, 0.3395, 0.5143, 0.3395, 0.5143, 0.3456, 0.5121, 0.3456, 0.5121, 0.3511, 0.5143, 0.3511, 0.5115, 0.345, 0.5121, 0.345, 0.5121, 0.3395, 0.5115, 0.3395, 0.5143, 0.345, 0.5121, 0.345, 0.5121, 0.3456, 0.5143, 0.3456, 0.5143, 0.3389, 0.5121, 0.3389, 0.5121, 0.3395, 0.5143, 0.3395])
me_cube_036.materials.append(mat_material)
me_cube_036.update()
me_cube_037 = bpy.data.meshes.new('Cube.037')
me_cube_037.from_pydata([(0.0025, -0.01, -0.025), (0.0025, -0.01, 0.025), (0.0025, 0.01, -0.025), (0.0025, 0.01, 0.025), (-0.0025, -0.01, -0.025), (-0.0025, -0.01, 0.025), (-0.0025, 0.01, -0.025), (-0.0025, 0.01, 0.025)], [], [(0, 2, 3, 1), (2, 6, 7, 3), (6, 4, 5, 7), (4, 0, 1, 5), (2, 0, 4, 6), (7, 5, 1, 3)])
me_cube_037.polygons.foreach_set('use_smooth', [True] * 6)
_k = set([(0, 1), (0, 2), (0, 4), (1, 3), (1, 5), (2, 3), (2, 6), (3, 7), (4, 5), (4, 6), (5, 7), (6, 7)])
me_cube_037.attributes.new('sharp_edge', 'BOOLEAN', 'EDGE').data.foreach_set('value', [ (min(e.vertices), max(e.vertices)) in _k for e in me_cube_037.edges])
_uv = me_cube_037.uv_layers.new(name='UVMap')
_uv.uv.foreach_set('vector', [0.5121, 0.374, 0.5143, 0.374, 0.5143, 0.3685, 0.5121, 0.3685, 0.5143, 0.374, 0.5148, 0.374, 0.5148, 0.3685, 0.5143, 0.3685, 0.5143, 0.3746, 0.5121, 0.3746, 0.5121, 0.3801, 0.5143, 0.3801, 0.5115, 0.374, 0.5121, 0.374, 0.5121, 0.3685, 0.5115, 0.3685, 0.5143, 0.374, 0.5121, 0.374, 0.5121, 0.3746, 0.5143, 0.3746, 0.5143, 0.3679, 0.5121, 0.3679, 0.5121, 0.3685, 0.5143, 0.3685])
me_cube_037.materials.append(mat_material)
me_cube_037.update()
me_cube_021 = bpy.data.meshes.new('Cube.021')
me_cube_021.from_pydata([(0.02303, -0.4, -0.15), (0.02303, -0.4, 0.05), (0.02297, 0.401, -0.15), (0.02297, 0.401, 0.15), (0.003028, -0.4, -0.15), (0.003028, -0.4, 0.05), (0.005559, 0.3912, -0.15), (0.005559, 0.3912, 0.15), (-0.06594, 0.4922, 0.17), (-0.06594, 0.4922, -0.15), (-0.06645, 0.4722, -0.15), (-0.06645, 0.4722, 0.17), (-0.7051, 0.4949, 0.25), (-0.7051, 0.4949, -0.15), (-0.7056, 0.4749, -0.15), (-0.7056, 0.4749, 0.25), (-0.04125, 0.4578, -0.15), (-0.04125, 0.4578, 0.163), (-0.03482, 0.4743, -0.15), (-0.03482, 0.4743, 0.163), (-0.008843, 0.4234, 0.154), (0.005188, 0.4352, 0.154), (-0.008843, 0.4234, -0.15), (0.005188, 0.4352, -0.15), (-0.1122, 0.4724, 0.1757), (-0.1117, 0.4924, 0.1757), (-0.1117, 0.4924, -0.15), (-0.1122, 0.4724, -0.15), (0.02297, 0.3748, -0.15), (0.02297, 0.3748, 0.1467), (0.005476, 0.3653, -0.15), (0.005476, 0.3653, 0.1467)], [], [(28, 2, 3, 29), (17, 11, 10, 16), (30, 4, 5, 31), (4, 0, 1, 5), (28, 0, 4, 30), (31, 5, 1, 29), (18, 16, 10, 9), (17, 19, 8, 11), (25, 12, 15, 24), (13, 14, 15, 12), (26, 13, 12, 25), (24, 15, 14, 27), (27, 14, 13, 26), (19, 18, 9, 8), (21, 23, 18, 19), (20, 21, 19, 17), (23, 22, 16, 18), (20, 17, 16, 22), (7, 20, 22, 6), (2, 6, 22, 23), (7, 3, 21, 20), (3, 2, 23, 21), (10, 27, 26, 9), (11, 24, 27, 10), (9, 26, 25, 8), (8, 25, 24, 11), (7, 31, 29, 3), (2, 28, 30, 6), (6, 30, 31, 7), (0, 28, 29, 1)])
me_cube_021.polygons.foreach_set('use_smooth', [True] * 30)
_k = set([(0, 1), (0, 4), (0, 28), (1, 5), (1, 29), (2, 23), (2, 28), (3, 21), (3, 29), (4, 5), (4, 30), (5, 31), (6, 22), (6, 30), (7, 20), (7, 31), (8, 19), (8, 25), (9, 18), (9, 26), (10, 16), (10, 27), (11, 17), (11, 24), (12, 13), (12, 15), (12, 25), (13, 14), (13, 26), (14, 15), (14, 27), (15, 24), (16, 22), (17, 20), (18, 23), (19, 21)])
me_cube_021.attributes.new('sharp_edge', 'BOOLEAN', 'EDGE').data.foreach_set('value', [ (min(e.vertices), max(e.vertices)) in _k for e in me_cube_021.edges])
_uv = me_cube_021.uv_layers.new(name='UVMap')
_uv.uv.foreach_set('vector', [0.4399, 0.2406, 0.4399, 0.243, 0.4677, 0.243, 0.4674, 0.2406, 0.4689, 0.3924, 0.4696, 0.3889, 0.4399, 0.3889, 0.4399, 0.3924, 0.4399, 0.4013, 0.4399, 0.4724, 0.4584, 0.4724, 0.4674, 0.4013, 0.4942, 0.305, 0.4924, 0.305, 0.4924, 0.3235, 0.4942, 0.3235, 0.2071, 0.4504, 0.1618, 0.3944, 0.1604, 0.3956, 0.2053, 0.4507, 0.3694, 0.4458, 0.4142, 0.3899, 0.4127, 0.3888, 0.3676, 0.4455, 0.2079, 0.4599, 0.2065, 0.4591, 0.2063, 0.4626, 0.2075, 0.464, 0.3682, 0.4544, 0.3668, 0.4552, 0.3672, 0.4593, 0.3684, 0.4579, 0.3704, 0.4621, 0.413, 0.4978, 0.4142, 0.4964, 0.3717, 0.4607, 0.4942, 0.2185, 0.4924, 0.2185, 0.4924, 0.2556, 0.4942, 0.2556, 0.4399, 0.2591, 0.4399, 0.3141, 0.477, 0.3141, 0.4701, 0.2591, 0.4701, 0.3846, 0.477, 0.3295, 0.4399, 0.3295, 0.4399, 0.3846, 0.203, 0.4653, 0.1604, 0.5001, 0.1616, 0.5016, 0.2042, 0.4667, 0.4689, 0.2507, 0.4399, 0.2507, 0.4399, 0.2548, 0.4696, 0.2548, 0.4681, 0.2453, 0.4399, 0.2453, 0.4399, 0.2507, 0.4689, 0.2507, 0.368, 0.4498, 0.3663, 0.4498, 0.3668, 0.4552, 0.3682, 0.4544, 0.2084, 0.4546, 0.2067, 0.4546, 0.2065, 0.4591, 0.2079, 0.4599, 0.4681, 0.3969, 0.4689, 0.3924, 0.4399, 0.3924, 0.4399, 0.3969, 0.4677, 0.3989, 0.4681, 0.3969, 0.4399, 0.3969, 0.4399, 0.3989, 0.2086, 0.4522, 0.2068, 0.4526, 0.2067, 0.4546, 0.2084, 0.4546, 0.3679, 0.4477, 0.3661, 0.4474, 0.3663, 0.4498, 0.368, 0.4498, 0.4677, 0.243, 0.4399, 0.243, 0.4399, 0.2453, 0.4681, 0.2453, 0.2063, 0.4626, 0.203, 0.4653, 0.2042, 0.4667, 0.2075, 0.464, 0.4696, 0.3889, 0.4701, 0.3846, 0.4399, 0.3846, 0.4399, 0.3889, 0.4399, 0.2548, 0.4399, 0.2591, 0.4701, 0.2591, 0.4696, 0.2548, 0.3672, 0.4593, 0.3704, 0.4621, 0.3717, 0.4607, 0.3684, 0.4579, 0.3679, 0.4477, 0.3694, 0.4458, 0.3676, 0.4455, 0.3661, 0.4474, 0.2086, 0.4522, 0.2071, 0.4504, 0.2053, 0.4507, 0.2068, 0.4526, 0.4399, 0.3989, 0.4399, 0.4013, 0.4674, 0.4013, 0.4677, 0.3989, 0.4399, 0.1686, 0.4399, 0.2406, 0.4674, 0.2406, 0.4584, 0.1686])
me_cube_021.materials.append(mat_material_002)
me_cube_021.update()
me_cube_041 = bpy.data.meshes.new('Cube.041')
me_cube_041.from_pydata([(0.02303, -0.4, -0.15), (0.02303, -0.4, 0.05), (0.02297, 0.401, -0.15), (0.02297, 0.401, 0.15), (0.003028, -0.4, -0.15), (0.003028, -0.4, 0.05), (0.005559, 0.3912, -0.15), (0.005559, 0.3912, 0.15), (-0.06594, 0.4922, 0.17), (-0.06594, 0.4922, -0.15), (-0.06645, 0.4722, -0.15), (-0.06645, 0.4722, 0.17), (-0.7051, 0.4949, 0.25), (-0.7051, 0.4949, -0.15), (-0.7056, 0.4749, -0.15), (-0.7056, 0.4749, 0.25), (-0.04125, 0.4578, -0.15), (-0.04125, 0.4578, 0.163), (-0.03482, 0.4743, -0.15), (-0.03482, 0.4743, 0.163), (-0.008843, 0.4234, 0.154), (0.005188, 0.4352, 0.154), (-0.008843, 0.4234, -0.15), (0.005188, 0.4352, -0.15), (-0.1122, 0.4724, 0.1757), (-0.1117, 0.4924, 0.1757), (-0.1117, 0.4924, -0.15), (-0.1122, 0.4724, -0.15), (0.02297, 0.3748, -0.15), (0.02297, 0.3748, 0.1467), (0.005476, 0.3653, -0.15), (0.005476, 0.3653, 0.1467)], [], [(28, 2, 3, 29), (17, 11, 10, 16), (30, 4, 5, 31), (4, 0, 1, 5), (28, 0, 4, 30), (31, 5, 1, 29), (18, 16, 10, 9), (17, 19, 8, 11), (25, 12, 15, 24), (13, 14, 15, 12), (26, 13, 12, 25), (24, 15, 14, 27), (27, 14, 13, 26), (19, 18, 9, 8), (21, 23, 18, 19), (20, 21, 19, 17), (23, 22, 16, 18), (20, 17, 16, 22), (7, 20, 22, 6), (2, 6, 22, 23), (7, 3, 21, 20), (3, 2, 23, 21), (10, 27, 26, 9), (11, 24, 27, 10), (9, 26, 25, 8), (8, 25, 24, 11), (7, 31, 29, 3), (2, 28, 30, 6), (6, 30, 31, 7), (0, 28, 29, 1)])
me_cube_041.polygons.foreach_set('use_smooth', [True] * 30)
_k = set([(0, 1), (0, 4), (0, 28), (1, 5), (1, 29), (2, 23), (2, 28), (3, 21), (3, 29), (4, 5), (4, 30), (5, 31), (6, 22), (6, 30), (7, 20), (7, 31), (8, 19), (8, 25), (9, 18), (9, 26), (10, 16), (10, 27), (11, 17), (11, 24), (12, 13), (12, 15), (12, 25), (13, 14), (13, 26), (14, 15), (14, 27), (15, 24), (16, 22), (17, 20), (18, 23), (19, 21)])
me_cube_041.attributes.new('sharp_edge', 'BOOLEAN', 'EDGE').data.foreach_set('value', [ (min(e.vertices), max(e.vertices)) in _k for e in me_cube_041.edges])
_uv = me_cube_041.uv_layers.new(name='UVMap')
_uv.uv.foreach_set('vector', [0.4399, 0.2406, 0.4399, 0.243, 0.4677, 0.243, 0.4674, 0.2406, 0.4689, 0.3924, 0.4696, 0.3889, 0.4399, 0.3889, 0.4399, 0.3924, 0.4399, 0.4013, 0.4399, 0.4724, 0.4584, 0.4724, 0.4674, 0.4013, 0.4942, 0.305, 0.4924, 0.305, 0.4924, 0.3235, 0.4942, 0.3235, 0.2071, 0.4504, 0.1618, 0.3944, 0.1604, 0.3956, 0.2053, 0.4507, 0.3694, 0.4458, 0.4142, 0.3899, 0.4127, 0.3888, 0.3676, 0.4455, 0.2079, 0.4599, 0.2065, 0.4591, 0.2063, 0.4626, 0.2075, 0.464, 0.3682, 0.4544, 0.3668, 0.4552, 0.3672, 0.4593, 0.3684, 0.4579, 0.3704, 0.4621, 0.413, 0.4978, 0.4142, 0.4964, 0.3717, 0.4607, 0.4942, 0.2185, 0.4924, 0.2185, 0.4924, 0.2556, 0.4942, 0.2556, 0.4399, 0.2591, 0.4399, 0.3141, 0.477, 0.3141, 0.4701, 0.2591, 0.4701, 0.3846, 0.477, 0.3295, 0.4399, 0.3295, 0.4399, 0.3846, 0.203, 0.4653, 0.1604, 0.5001, 0.1616, 0.5016, 0.2042, 0.4667, 0.4689, 0.2507, 0.4399, 0.2507, 0.4399, 0.2548, 0.4696, 0.2548, 0.4681, 0.2453, 0.4399, 0.2453, 0.4399, 0.2507, 0.4689, 0.2507, 0.368, 0.4498, 0.3663, 0.4498, 0.3668, 0.4552, 0.3682, 0.4544, 0.2084, 0.4546, 0.2067, 0.4546, 0.2065, 0.4591, 0.2079, 0.4599, 0.4681, 0.3969, 0.4689, 0.3924, 0.4399, 0.3924, 0.4399, 0.3969, 0.4677, 0.3989, 0.4681, 0.3969, 0.4399, 0.3969, 0.4399, 0.3989, 0.2086, 0.4522, 0.2068, 0.4526, 0.2067, 0.4546, 0.2084, 0.4546, 0.3679, 0.4477, 0.3661, 0.4474, 0.3663, 0.4498, 0.368, 0.4498, 0.4677, 0.243, 0.4399, 0.243, 0.4399, 0.2453, 0.4681, 0.2453, 0.2063, 0.4626, 0.203, 0.4653, 0.2042, 0.4667, 0.2075, 0.464, 0.4696, 0.3889, 0.4701, 0.3846, 0.4399, 0.3846, 0.4399, 0.3889, 0.4399, 0.2548, 0.4399, 0.2591, 0.4701, 0.2591, 0.4696, 0.2548, 0.3672, 0.4593, 0.3704, 0.4621, 0.3717, 0.4607, 0.3684, 0.4579, 0.3679, 0.4477, 0.3694, 0.4458, 0.3676, 0.4455, 0.3661, 0.4474, 0.2086, 0.4522, 0.2071, 0.4504, 0.2053, 0.4507, 0.2068, 0.4526, 0.4399, 0.3989, 0.4399, 0.4013, 0.4674, 0.4013, 0.4677, 0.3989, 0.4399, 0.1686, 0.4399, 0.2406, 0.4674, 0.2406, 0.4584, 0.1686])
me_cube_041.materials.append(mat_material_005)
me_cube_041.update()

# ---- objects
ob_desk_low = bpy.data.objects.new('desk_low', me_cube)
ob_glass02_low = bpy.data.objects.new('glass02_low', me_cube_002)
ob_soporte01_low = bpy.data.objects.new('soporte01_low', me_cube_003)
ob_soporte02_low = bpy.data.objects.new('soporte02_low', me_cube_004)
ob_soporte03_low = bpy.data.objects.new('soporte03_low', me_cube_005)
ob_soporte04_low = bpy.data.objects.new('soporte04_low', me_cube_006)
ob_soporte05_low = bpy.data.objects.new('soporte05_low', me_cube_007)
ob_soporte06_low = bpy.data.objects.new('soporte06_low', me_cube_009)
ob_soporte07_low = bpy.data.objects.new('soporte07_low', me_cube_010)
ob_soporte08_low = bpy.data.objects.new('soporte08_low', me_cube_011)
ob_soporte09_low = bpy.data.objects.new('soporte09_low', me_cube_012)
ob_soporte10_low = bpy.data.objects.new('soporte10_low', me_cube_013)
ob_soporte11_low = bpy.data.objects.new('soporte11_low', me_cube_014)
ob_soporte12_low = bpy.data.objects.new('soporte12_low', me_cube_015)
ob_soporte13_low = bpy.data.objects.new('soporte13_low', me_cube_016)
ob_soporte14_low = bpy.data.objects.new('soporte14_low', me_cube_017)
ob_soporte15_low = bpy.data.objects.new('soporte15_low', me_cube_018)
ob_soporte16_low = bpy.data.objects.new('soporte16_low', me_cube_019)
ob_glass01_low = bpy.data.objects.new('glass01_low', me_cube_040)
ob_desk_high = bpy.data.objects.new('desk_high', me_cube_008)
ob_soporte01_high = bpy.data.objects.new('soporte01_high', me_cube_022)
ob_soporte02_high = bpy.data.objects.new('soporte02_high', me_cube_023)
ob_soporte03_high = bpy.data.objects.new('soporte03_high', me_cube_024)
ob_soporte04_high = bpy.data.objects.new('soporte04_high', me_cube_025)
ob_soporte05_high = bpy.data.objects.new('soporte05_high', me_cube_026)
ob_soporte06_high = bpy.data.objects.new('soporte06_high', me_cube_027)
ob_soporte07_high = bpy.data.objects.new('soporte07_high', me_cube_028)
ob_soporte08_high = bpy.data.objects.new('soporte08_high', me_cube_029)
ob_soporte09_high = bpy.data.objects.new('soporte09_high', me_cube_030)
ob_soporte10_high = bpy.data.objects.new('soporte10_high', me_cube_031)
ob_soporte11_high = bpy.data.objects.new('soporte11_high', me_cube_032)
ob_soporte12_high = bpy.data.objects.new('soporte12_high', me_cube_033)
ob_soporte13_high = bpy.data.objects.new('soporte13_high', me_cube_034)
ob_soporte14_high = bpy.data.objects.new('soporte14_high', me_cube_035)
ob_soporte15_high = bpy.data.objects.new('soporte15_high', me_cube_036)
ob_soporte16_high = bpy.data.objects.new('soporte16_high', me_cube_037)
ob_glass02_high = bpy.data.objects.new('glass02_high', me_cube_021)
ob_glass01_high = bpy.data.objects.new('glass01_high', me_cube_041)

# ---- transforms, parenting, visibility, modifiers, constraints
ob_desk_low.location = (0.0, 0.0, 0.0)
ob_desk_low.lock_rotations_4d = False
ob_desk_low.empty_display_type = 'ARROWS'
ob_desk_low.lineart.crease_threshold = 0.0
_m = ob_desk_low.modifiers.new('EdgeSplit', 'EDGE_SPLIT')
_m.use_edge_angle = False
ob_glass02_low.location = (1.464, -0.003026, 0.6744)
_m = ob_glass02_low.modifiers.new('EdgeSplit', 'EDGE_SPLIT')
_m.use_edge_angle = False
ob_soporte01_low.location = (-1.489, 0.37, 0.525)
_m = ob_soporte01_low.modifiers.new('EdgeSplit', 'EDGE_SPLIT')
_m.use_edge_angle = False
ob_soporte02_low.location = (-1.489, -0.3719, 0.525)
_m = ob_soporte02_low.modifiers.new('EdgeSplit', 'EDGE_SPLIT')
_m.use_edge_angle = False
ob_soporte03_low.location = (-1.385, 0.4918, 0.525)
ob_soporte03_low.rotation_euler = (0.0, 0.0, 1.571)
_m = ob_soporte03_low.modifiers.new('EdgeSplit', 'EDGE_SPLIT')
_m.use_edge_angle = False
ob_soporte04_low.location = (-0.8047, 0.4944, 0.525)
ob_soporte04_low.rotation_euler = (0.0, 0.0, 1.571)
_m = ob_soporte04_low.modifiers.new('EdgeSplit', 'EDGE_SPLIT')
_m.use_edge_angle = False
ob_soporte05_low.location = (-0.8047, 0.4694, 0.525)
ob_soporte05_low.rotation_euler = (0.0, 0.0, 1.571)
_m = ob_soporte05_low.modifiers.new('EdgeSplit', 'EDGE_SPLIT')
_m.use_edge_angle = False
ob_soporte06_low.location = (-1.385, 0.4667, 0.525)
ob_soporte06_low.rotation_euler = (0.0, 0.0, 1.571)
_m = ob_soporte06_low.modifiers.new('EdgeSplit', 'EDGE_SPLIT')
_m.use_edge_angle = False
ob_soporte07_low.location = (-1.467, 0.37, 0.525)
_m = ob_soporte07_low.modifiers.new('EdgeSplit', 'EDGE_SPLIT')
_m.use_edge_angle = False
ob_soporte08_low.location = (-1.464, -0.3719, 0.525)
_m = ob_soporte08_low.modifiers.new('EdgeSplit', 'EDGE_SPLIT')
_m.use_edge_angle = False
ob_soporte09_low.location = (1.464, -0.3719, 0.525)
_m = ob_soporte09_low.modifiers.new('EdgeSplit', 'EDGE_SPLIT')
_m.use_edge_angle = False
ob_soporte10_low.location = (1.467, 0.37, 0.525)
_m = ob_soporte10_low.modifiers.new('EdgeSplit', 'EDGE_SPLIT')
_m.use_edge_angle = False
ob_soporte11_low.location = (1.385, 0.4667, 0.525)
ob_soporte11_low.rotation_euler = (0.0, -0.0, 4.712)
_m = ob_soporte11_low.modifiers.new('EdgeSplit', 'EDGE_SPLIT')
_m.use_edge_angle = False
ob_soporte12_low.location = (0.8047, 0.4694, 0.525)
ob_soporte12_low.rotation_euler = (0.0, -0.0, 4.712)
_m = ob_soporte12_low.modifiers.new('EdgeSplit', 'EDGE_SPLIT')
_m.use_edge_angle = False
ob_soporte13_low.location = (0.8047, 0.4944, 0.525)
ob_soporte13_low.rotation_euler = (0.0, -0.0, 4.712)
_m = ob_soporte13_low.modifiers.new('EdgeSplit', 'EDGE_SPLIT')
_m.use_edge_angle = False
ob_soporte14_low.location = (1.385, 0.4918, 0.525)
ob_soporte14_low.rotation_euler = (0.0, -0.0, 4.712)
_m = ob_soporte14_low.modifiers.new('EdgeSplit', 'EDGE_SPLIT')
_m.use_edge_angle = False
ob_soporte15_low.location = (1.489, -0.3719, 0.525)
_m = ob_soporte15_low.modifiers.new('EdgeSplit', 'EDGE_SPLIT')
_m.use_edge_angle = False
ob_soporte16_low.location = (1.489, 0.37, 0.525)
_m = ob_soporte16_low.modifiers.new('EdgeSplit', 'EDGE_SPLIT')
_m.use_edge_angle = False
ob_glass01_low.location = (-1.464, -0.003026, 0.6744)
ob_glass01_low.scale = (-1.0, 1.0, 1.0)
_m = ob_glass01_low.modifiers.new('EdgeSplit', 'EDGE_SPLIT')
_m.use_edge_angle = False
ob_desk_high.location = (0.0, 0.0, 0.0)
ob_desk_high.lock_rotations_4d = False
ob_desk_high.empty_display_type = 'ARROWS'
ob_desk_high.lineart.crease_threshold = 0.0
_m = ob_desk_high.modifiers.new('Bevel', 'BEVEL')
_m.width = 0.008
_m.width_pct = 0.008
_m.segments = 2
_m.limit_method = 'WEIGHT'
_m = ob_desk_high.modifiers.new('Subdivision', 'SUBSURF')
_m.levels = 3
ob_soporte01_high.location = (-1.489, 0.37, 0.525)
_m = ob_soporte01_high.modifiers.new('Bevel', 'BEVEL')
_m.width = 0.0001
_m.width_pct = 0.0001
_m.segments = 2
_m.limit_method = 'WEIGHT'
_m = ob_soporte01_high.modifiers.new('Subdivision', 'SUBSURF')
_m.levels = 2
ob_soporte02_high.location = (-1.489, -0.3719, 0.525)
_m = ob_soporte02_high.modifiers.new('Bevel', 'BEVEL')
_m.width = 0.0001
_m.width_pct = 0.0001
_m.segments = 2
_m.limit_method = 'WEIGHT'
_m = ob_soporte02_high.modifiers.new('Subdivision', 'SUBSURF')
_m.levels = 2
ob_soporte03_high.location = (-1.385, 0.4918, 0.525)
ob_soporte03_high.rotation_euler = (0.0, 0.0, 1.571)
_m = ob_soporte03_high.modifiers.new('Bevel', 'BEVEL')
_m.width = 0.0001
_m.width_pct = 0.0001
_m.segments = 2
_m.limit_method = 'WEIGHT'
_m = ob_soporte03_high.modifiers.new('Subdivision', 'SUBSURF')
_m.levels = 2
ob_soporte04_high.location = (-0.8047, 0.4944, 0.525)
ob_soporte04_high.rotation_euler = (0.0, 0.0, 1.571)
_m = ob_soporte04_high.modifiers.new('Bevel', 'BEVEL')
_m.width = 0.0001
_m.width_pct = 0.0001
_m.segments = 2
_m.limit_method = 'WEIGHT'
_m = ob_soporte04_high.modifiers.new('Subdivision', 'SUBSURF')
_m.levels = 2
ob_soporte05_high.location = (-0.8047, 0.4694, 0.525)
ob_soporte05_high.rotation_euler = (0.0, 0.0, 1.571)
_m = ob_soporte05_high.modifiers.new('Bevel', 'BEVEL')
_m.width = 0.0001
_m.width_pct = 0.0001
_m.segments = 2
_m.limit_method = 'WEIGHT'
_m = ob_soporte05_high.modifiers.new('Subdivision', 'SUBSURF')
_m.levels = 2
ob_soporte06_high.location = (-1.385, 0.4667, 0.525)
ob_soporte06_high.rotation_euler = (0.0, 0.0, 1.571)
_m = ob_soporte06_high.modifiers.new('Bevel', 'BEVEL')
_m.width = 0.0001
_m.width_pct = 0.0001
_m.segments = 2
_m.limit_method = 'WEIGHT'
_m = ob_soporte06_high.modifiers.new('Subdivision', 'SUBSURF')
_m.levels = 2
ob_soporte07_high.location = (-1.467, 0.37, 0.525)
_m = ob_soporte07_high.modifiers.new('Bevel', 'BEVEL')
_m.width = 0.0001
_m.width_pct = 0.0001
_m.segments = 2
_m.limit_method = 'WEIGHT'
_m = ob_soporte07_high.modifiers.new('Subdivision', 'SUBSURF')
_m.levels = 2
ob_soporte08_high.location = (-1.464, -0.3719, 0.525)
_m = ob_soporte08_high.modifiers.new('Bevel', 'BEVEL')
_m.width = 0.0001
_m.width_pct = 0.0001
_m.segments = 2
_m.limit_method = 'WEIGHT'
_m = ob_soporte08_high.modifiers.new('Subdivision', 'SUBSURF')
_m.levels = 2
ob_soporte09_high.location = (1.464, -0.3719, 0.525)
_m = ob_soporte09_high.modifiers.new('Bevel', 'BEVEL')
_m.width = 0.0001
_m.width_pct = 0.0001
_m.segments = 2
_m.limit_method = 'WEIGHT'
_m = ob_soporte09_high.modifiers.new('Subdivision', 'SUBSURF')
_m.levels = 2
ob_soporte10_high.location = (1.467, 0.37, 0.525)
_m = ob_soporte10_high.modifiers.new('Bevel', 'BEVEL')
_m.width = 0.0001
_m.width_pct = 0.0001
_m.segments = 2
_m.limit_method = 'WEIGHT'
_m = ob_soporte10_high.modifiers.new('Subdivision', 'SUBSURF')
_m.levels = 2
ob_soporte11_high.location = (1.385, 0.4667, 0.525)
ob_soporte11_high.rotation_euler = (0.0, -0.0, 4.712)
_m = ob_soporte11_high.modifiers.new('Bevel', 'BEVEL')
_m.width = 0.0001
_m.width_pct = 0.0001
_m.segments = 2
_m.limit_method = 'WEIGHT'
_m = ob_soporte11_high.modifiers.new('Subdivision', 'SUBSURF')
_m.levels = 2
ob_soporte12_high.location = (0.8047, 0.4694, 0.525)
ob_soporte12_high.rotation_euler = (0.0, -0.0, 4.712)
_m = ob_soporte12_high.modifiers.new('Bevel', 'BEVEL')
_m.width = 0.0001
_m.width_pct = 0.0001
_m.segments = 2
_m.limit_method = 'WEIGHT'
ob_soporte13_high.location = (0.8047, 0.4944, 0.525)
ob_soporte13_high.rotation_euler = (0.0, -0.0, 4.712)
_m = ob_soporte13_high.modifiers.new('Bevel', 'BEVEL')
_m.width = 0.0001
_m.width_pct = 0.0001
_m.segments = 2
_m.limit_method = 'WEIGHT'
_m = ob_soporte13_high.modifiers.new('Subdivision', 'SUBSURF')
_m.levels = 2
ob_soporte14_high.location = (1.385, 0.4918, 0.525)
ob_soporte14_high.rotation_euler = (0.0, -0.0, 4.712)
_m = ob_soporte14_high.modifiers.new('Bevel', 'BEVEL')
_m.width = 0.0001
_m.width_pct = 0.0001
_m.segments = 2
_m.limit_method = 'WEIGHT'
_m = ob_soporte14_high.modifiers.new('Subdivision', 'SUBSURF')
_m.levels = 2
ob_soporte15_high.location = (1.489, -0.3719, 0.525)
_m = ob_soporte15_high.modifiers.new('Bevel', 'BEVEL')
_m.width = 0.0001
_m.width_pct = 0.0001
_m.segments = 2
_m.limit_method = 'WEIGHT'
_m = ob_soporte15_high.modifiers.new('Subdivision', 'SUBSURF')
_m.levels = 2
ob_soporte16_high.location = (1.489, 0.37, 0.525)
_m = ob_soporte16_high.modifiers.new('Bevel', 'BEVEL')
_m.width = 0.0001
_m.width_pct = 0.0001
_m.segments = 2
_m.limit_method = 'WEIGHT'
_m = ob_soporte16_high.modifiers.new('Subdivision', 'SUBSURF')
_m.levels = 2
ob_glass02_high.location = (1.464, -0.003026, 0.6744)
_m = ob_glass02_high.modifiers.new('Bevel', 'BEVEL')
_m.width = 0.002
_m.width_pct = 0.002
_m.segments = 2
_m.limit_method = 'WEIGHT'
_m = ob_glass02_high.modifiers.new('Subdivision', 'SUBSURF')
_m.levels = 2
ob_glass01_high.location = (-1.464, -0.003026, 0.6744)
ob_glass01_high.scale = (-1.0, 1.0, 1.0)
_m = ob_glass01_high.modifiers.new('Bevel', 'BEVEL')
_m.width = 0.002
_m.width_pct = 0.002
_m.segments = 2
_m.limit_method = 'WEIGHT'
_m = ob_glass01_high.modifiers.new('Subdivision', 'SUBSURF')
_m.levels = 2

# ---- collection membership
col_low.objects.link(ob_desk_low)
col_low.objects.link(ob_glass02_low)
col_low.objects.link(ob_soporte01_low)
col_low.objects.link(ob_soporte02_low)
col_low.objects.link(ob_soporte03_low)
col_low.objects.link(ob_soporte04_low)
col_low.objects.link(ob_soporte05_low)
col_low.objects.link(ob_soporte06_low)
col_low.objects.link(ob_soporte07_low)
col_low.objects.link(ob_soporte08_low)
col_low.objects.link(ob_soporte09_low)
col_low.objects.link(ob_soporte10_low)
col_low.objects.link(ob_soporte11_low)
col_low.objects.link(ob_soporte12_low)
col_low.objects.link(ob_soporte13_low)
col_low.objects.link(ob_soporte14_low)
col_low.objects.link(ob_soporte15_low)
col_low.objects.link(ob_soporte16_low)
col_low.objects.link(ob_glass01_low)
col_high.objects.link(ob_desk_high)
col_high.objects.link(ob_soporte01_high)
col_high.objects.link(ob_soporte02_high)
col_high.objects.link(ob_soporte03_high)
col_high.objects.link(ob_soporte04_high)
col_high.objects.link(ob_soporte05_high)
col_high.objects.link(ob_soporte06_high)
col_high.objects.link(ob_soporte07_high)
col_high.objects.link(ob_soporte08_high)
col_high.objects.link(ob_soporte09_high)
col_high.objects.link(ob_soporte10_high)
col_high.objects.link(ob_soporte11_high)
col_high.objects.link(ob_soporte12_high)
col_high.objects.link(ob_soporte13_high)
col_high.objects.link(ob_soporte14_high)
col_high.objects.link(ob_soporte15_high)
col_high.objects.link(ob_soporte16_high)
col_high.objects.link(ob_glass02_high)
col_high.objects.link(ob_glass01_high)

# ---- scene / render settings (as saved in the file)
scene.frame_start = 1; scene.frame_end = 250; scene.frame_set(0)
scene.render.engine = 'BLENDER_EEVEE_NEXT'
scene.cycles.sampling_pattern = 'TABULATED_SOBOL'
scene.view_settings.view_transform = 'Filmic'
bpy.context.view_layer.update()

# ---- added for rendering (the .blend has no active camera and no usable light): camera, sun
cam_auto = bpy.data.cameras.new('AutoCamera')
cam_auto.lens = 50.0
cam_auto.sensor_width = 36.0
cam_auto.clip_end = 1000.0
ob_auto_camera = bpy.data.objects.new('AutoCamera', cam_auto)
scene.collection.objects.link(ob_auto_camera)
ob_auto_camera.location = (3.25717, -3.9076, 2.81795)
ob_auto_camera.rotation_euler = (1.09748, -7.21219e-08, 0.694738)
scene.camera = ob_auto_camera
light_auto_sun = bpy.data.lights.new('AutoSun', 'SUN')
light_auto_sun.energy = 3.0
light_auto_sun.angle = 0.0523599
ob_auto_sun = bpy.data.objects.new('AutoSun', light_auto_sun)
scene.collection.objects.link(ob_auto_sun)
ob_auto_sun.rotation_euler = (0.872665, 0.174533, 0.523599)
bpy.context.view_layer.update()
